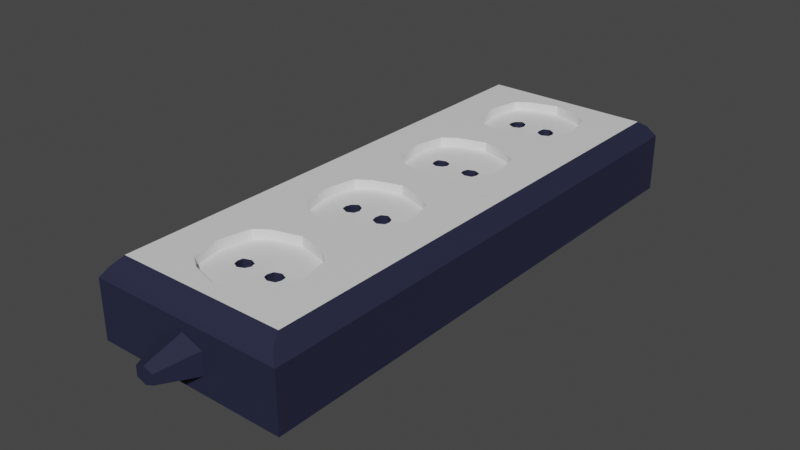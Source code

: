 # Source: extendetOutlets.blend  (saved by Blender 3.4.6; exported with 4.5.12 LTS)
import bpy
from mathutils import Matrix  # noqa: F401  (used for matrix-valued properties, if any)

bpy.ops.wm.read_factory_settings(use_empty=True)
scene = bpy.context.scene
scene.name = 'Scene'

# ---- collections
col_collection = bpy.data.collections.new('Collection'); scene.collection.children.link(col_collection)

# ---- materials (node trees are filled in below, after node groups)
mat_material = bpy.data.materials.new('Material')
mat_material.use_transparent_shadow = False
mat_material_001 = bpy.data.materials.new('Material.001')
mat_material_001.use_transparent_shadow = False

# ---- node groups
ng_auto_smooth = bpy.data.node_groups.new('Auto Smooth', 'GeometryNodeTree')
_s = ng_auto_smooth.interface.new_socket(name='Geometry', in_out='OUTPUT', socket_type='NodeSocketGeometry')
_s = ng_auto_smooth.interface.new_socket(name='Geometry', in_out='INPUT', socket_type='NodeSocketGeometry')
_s = ng_auto_smooth.interface.new_socket(name='Angle', in_out='INPUT', socket_type='NodeSocketFloat')
_s.subtype = 'ANGLE'
_s.min_value = 0.0
_s.max_value = 3.142
ng_auto_smooth.is_modifier = True
_N = ng_auto_smooth.nodes; _L = ng_auto_smooth.links
n0 = _N.new('NodeGroupOutput'); n0.name = 'Group Output'; n0.location = (480, -100)
n1 = _N.new('NodeGroupInput'); n1.name = 'Group Input'; n1.location = (-420, -300)
n2 = _N.new('NodeGroupInput'); n2.name = 'Group Input.001'; n2.location = (-60, -100)
n3 = _N.new('GeometryNodeSetShadeSmooth'); n3.name = 'Set Shade Smooth'; n3.location = (120, -100)
n3.domain = 'EDGE'
n4 = _N.new('GeometryNodeSetShadeSmooth'); n4.name = 'Set Shade Smooth.001'; n4.location = (300, -100)
n5 = _N.new('GeometryNodeInputMeshEdgeAngle'); n5.name = 'Edge Angle'; n5.location = (-420, -220)
n6 = _N.new('GeometryNodeInputEdgeSmooth'); n6.name = 'Is Edge Smooth'; n6.location = (-60, -160)
n7 = _N.new('GeometryNodeInputShadeSmooth'); n7.name = 'Is Face Smooth'; n7.location = (-240, -340)
n8 = _N.new('FunctionNodeBooleanMath'); n8.name = 'Boolean Math'; n8.location = (-60, -220)
n9 = _N.new('FunctionNodeCompare'); n9.name = 'Compare'; n9.location = (-240, -180)
n9.operation = 'LESS_EQUAL'
_L.new(n5.outputs[0], n9.inputs[0])
_L.new(n4.outputs[0], n0.inputs[0])
_L.new(n1.outputs[1], n9.inputs[1])
_L.new(n9.outputs[0], n8.inputs[0])
_L.new(n7.outputs[0], n8.inputs[1])
_L.new(n2.outputs[0], n3.inputs[0])
_L.new(n6.outputs[0], n3.inputs[1])
_L.new(n3.outputs[0], n4.inputs[0])
_L.new(n8.outputs[0], n3.inputs[2])
n0.is_active_output = True

# ---- material node trees
mat_material.use_nodes = True; mat_material.node_tree.nodes.clear()
_N = mat_material.node_tree.nodes; _L = mat_material.node_tree.links
n0 = _N.new('ShaderNodeBsdfPrincipled'); n0.name = 'Principled BSDF'; n0.location = (10, 300)
n0.distribution = 'GGX'
n0.subsurface_method = 'RANDOM_WALK_SKIN'
n0.inputs[3].default_value = 1.45
n0.inputs[27].default_value = (0.0, 0.0, 0.0, 1.0)
n0.inputs[28].default_value = 1.0
n1 = _N.new('ShaderNodeOutputMaterial'); n1.name = 'Material Output'; n1.location = (300, 300)
_L.new(n0.outputs[0], n1.inputs[0])
n1.is_active_output = True
mat_material_001.use_nodes = True; mat_material_001.node_tree.nodes.clear()
_N = mat_material_001.node_tree.nodes; _L = mat_material_001.node_tree.links
n0 = _N.new('ShaderNodeBsdfPrincipled'); n0.name = 'Principled BSDF'; n0.location = (10, 300)
n0.distribution = 'GGX'
n0.subsurface_method = 'RANDOM_WALK_SKIN'
n0.inputs[0].default_value = (0.01342, 0.01605, 0.04445, 1.0)
n0.inputs[2].default_value = 0.7126
n0.inputs[3].default_value = 1.45
n0.inputs[27].default_value = (0.0, 0.0, 0.0, 1.0)
n0.inputs[28].default_value = 1.0
n1 = _N.new('ShaderNodeOutputMaterial'); n1.name = 'Material Output'; n1.location = (300, 300)
_L.new(n0.outputs[0], n1.inputs[0])
n1.is_active_output = True

# ---- world
world_world = bpy.data.worlds.new('World'); scene.world = world_world
world_world.use_nodes = True; world_world.node_tree.nodes.clear()
_N = world_world.node_tree.nodes; _L = world_world.node_tree.links
n0 = _N.new('ShaderNodeOutputWorld'); n0.name = 'World Output'; n0.location = (300, 300)
n1 = _N.new('ShaderNodeBackground'); n1.name = 'Background'; n1.location = (10, 300)
n1.inputs[0].default_value = (0.05088, 0.05088, 0.05088, 1.0)
_L.new(n1.outputs[0], n0.inputs[0])
n0.is_active_output = True
world_world.color = (0.05088, 0.05088, 0.05088)
world_world.use_sun_shadow = False
world_world.sun_shadow_jitter_overblur = 0.0

# ---- meshes
me_plane_002 = bpy.data.meshes.new('Plane.002')
me_plane_002.from_pydata([(-0.02817, -0.03696, 0.04437), (-0.0575, -0.07394, 0.03418), (-0.04979, -0.07393, 0.04437), (-1.158e-11, -0.06514, 0.04437), (-0.01689, -0.06038, 0.04437), (-0.02415, -0.01904, 0.04437), (-0.01616, -0.01354, 0.04437), (-0.02415, -0.05489, 0.04437), (-0.009996, -0.04125, 0.03828), (-0.01459, -0.03646, 0.0384), (-0.0332, -0.07393, 0.04437), (-0.03834, -0.07394, 1.071e-08), (-0.01917, -0.07394, 1.071e-08), (-1.158e-11, -0.07394, 1.071e-08), (-0.01357, -0.03346, 0.03837), (-0.0141, -0.03943, 0.03842), (-0.005254, -0.03649, 0.0384), (-0.00621, -0.03963, 0.03837), (-0.009957, -0.0361, 0.02263), (-0.009804, -0.03135, 0.02278), (-0.0575, -0.002799, 1.071e-08), (-0.0575, -0.01703, 1.071e-08), (-0.0575, -0.03126, 1.071e-08), (-0.0575, -0.04548, 1.071e-08), (-0.0575, -0.05971, 1.071e-08), (-0.0575, -0.002799, 0.03418), (-0.0575, -0.01703, 0.03418), (-0.0575, -0.04548, 0.03418), (-0.0575, -0.05971, 0.03418), (-0.04979, -0.01232, 0.04437), (-0.04979, -0.02464, 0.04437), (-0.04979, -0.03696, 0.04437), (-0.04979, -0.04928, 0.04437), (-0.04979, -0.0616, 0.04437), (-0.0262, -0.04669, 0.04437), (-0.0262, -0.02724, 0.04437), (-1.158e-11, -0.00879, 0.04437), (-0.006199, -0.03937, 0.0227), (-0.01355, -0.0332, 0.02269), (-0.01409, -0.03917, 0.02275), (-0.01458, -0.0362, 0.02273), (-0.03834, -0.002799, 1.071e-08), (-0.03834, -0.01703, 1.071e-08), (-0.03834, -0.03126, 1.071e-08), (-0.03834, -0.04548, 1.071e-08), (-0.03834, -0.05971, 1.071e-08), (-0.01917, -0.002799, 1.071e-08), (-0.01917, -0.01703, 1.071e-08), (-0.01917, -0.03126, 1.071e-08), (-0.01917, -0.04548, 1.071e-08), (-0.01917, -0.05971, 1.071e-08), (-1.158e-11, -0.002799, 1.071e-08), (-1.158e-11, -0.01703, 1.071e-08), (-1.158e-11, -0.03126, 1.071e-08), (-1.158e-11, -0.04548, 1.071e-08), (-1.158e-11, -0.05971, 1.071e-08), (-0.005243, -0.03623, 0.02273), (-0.006278, -0.03303, 0.02275), (-0.00629, -0.0333, 0.03873), (-0.02415, -0.05489, 0.03878), (-0.02415, -0.01904, 0.03878), (-0.01048, -0.02464, 0.03878), (-1.158e-11, -0.00879, 0.03878), (-0.009816, -0.03161, 0.03876), (-0.009984, -0.04099, 0.0226), (-0.0262, -0.04669, 0.03878), (-0.02817, -0.03696, 0.03878), (-1.158e-11, -0.04928, 0.03878), (-1.158e-11, -0.03696, 0.03878), (-1.158e-11, -0.02464, 0.03878), (-0.01049, -0.04928, 0.03878), (-0.0262, -0.02724, 0.03899), (-0.01689, -0.06038, 0.03899), (-0.01616, -0.01354, 0.03899), (-1.158e-11, -0.06514, 0.03899), (-0.05289, -0.008491, 0.04027), (-0.05289, -0.02158, 0.04027), (-0.05289, -0.03467, 0.04027), (-0.05289, -0.04776, 0.04027), (-0.05289, -0.06084, 0.04027), (-0.05749, -0.03126, 0.03419), (0.02817, -0.03696, 0.04437), (0.0575, -0.07394, 1.071e-08), (0.0575, -0.07394, 0.03418), (0.01689, -0.06038, 0.04437), (0.02415, -0.01904, 0.04437), (0.01616, -0.01354, 0.04437), (0.02415, -0.05489, 0.04437), (0.009996, -0.04125, 0.03828), (0.01459, -0.03646, 0.0384), (0.0166, -0.07393, 0.04437), (0.0332, -0.07393, 0.04437), (0.03834, -0.07394, 1.071e-08), (0.01917, -0.07394, 1.071e-08), (0.01357, -0.03346, 0.03837), (0.0141, -0.03943, 0.03842), (0.005254, -0.03649, 0.0384), (0.00621, -0.03963, 0.03837), (0.009957, -0.0361, 0.02263), (0.009804, -0.03135, 0.02278), (0.0575, -0.002799, 1.071e-08), (0.0575, -0.01703, 1.071e-08), (0.0575, -0.03126, 1.071e-08), (0.0575, -0.04548, 1.071e-08), (0.0575, -0.05971, 1.071e-08), (0.0575, -0.002799, 0.03418), (0.0575, -0.01703, 0.03418), (0.0575, -0.04548, 0.03418), (0.0575, -0.05971, 0.03418), (0.04979, -0.01232, 0.04437), (0.04979, -0.02464, 0.04437), (0.04979, -0.03696, 0.04437), (0.04979, -0.04928, 0.04437), (0.04979, -0.0616, 0.04437), (0.0262, -0.04669, 0.04437), (0.0262, -0.02724, 0.04437), (0.006199, -0.03937, 0.0227), (0.01355, -0.0332, 0.02269), (0.01409, -0.03917, 0.02275), (0.01458, -0.0362, 0.02273), (0.03834, -0.002799, 1.071e-08), (0.03834, -0.01703, 1.071e-08), (0.03834, -0.03126, 1.071e-08), (0.03834, -0.04548, 1.071e-08), (0.03834, -0.05971, 1.071e-08), (0.01917, -0.002799, 1.071e-08), (0.01917, -0.01703, 1.071e-08), (0.01917, -0.03126, 1.071e-08), (0.01917, -0.04548, 1.071e-08), (0.01917, -0.05971, 1.071e-08), (0.005243, -0.03623, 0.02273), (0.006278, -0.03303, 0.02275), (0.00629, -0.0333, 0.03873), (0.02415, -0.05489, 0.03878), (0.02415, -0.01904, 0.03878), (0.01048, -0.02464, 0.03878), (0.009816, -0.03161, 0.03876), (0.009984, -0.04099, 0.0226), (0.0262, -0.04669, 0.03878), (0.02817, -0.03696, 0.03878), (0.01049, -0.04928, 0.03878), (0.0262, -0.02724, 0.03899), (0.01689, -0.06038, 0.03899), (0.01616, -0.01354, 0.03899), (0.05289, -0.07393, 0.04027), (0.05289, -0.008491, 0.04027), (0.05289, -0.02158, 0.04027), (0.05289, -0.03467, 0.04027), (0.05289, -0.04776, 0.04027), (0.05289, -0.06084, 0.04027), (0.05749, -0.03126, 0.03419), (-0.0575, -0.158, 1.071e-08), (-0.0575, -0.158, 0.03418), (-0.04979, -0.1477, 0.04437), (-0.02817, -0.1107, 0.04437), (-0.0575, -0.07372, 1.071e-08), (-1.158e-11, -0.08253, 0.04437), (-0.01689, -0.08728, 0.04437), (-0.02415, -0.1286, 0.04437), (-1.158e-11, -0.158, 1.071e-08), (-0.01917, -0.158, 1.071e-08), (-0.03834, -0.158, 1.071e-08), (-0.01616, -0.1341, 0.04437), (-0.02415, -0.09277, 0.04437), (-0.009996, -0.1064, 0.03828), (-1.158e-11, -0.1477, 0.04437), (-0.0166, -0.1477, 0.04437), (-0.0332, -0.1477, 0.04437), (-0.01459, -0.1112, 0.0384), (-1.158e-11, -0.07374, 0.04437), (-0.0166, -0.07374, 0.04437), (-0.01357, -0.1142, 0.03837), (-0.0141, -0.1082, 0.03842), (-0.005254, -0.1112, 0.0384), (-0.00621, -0.108, 0.03837), (-0.009957, -0.1116, 0.02263), (-0.009804, -0.1163, 0.02278), (-0.0575, -0.1449, 1.071e-08), (-0.0575, -0.1306, 1.071e-08), (-0.0575, -0.1164, 1.071e-08), (-0.0575, -0.1022, 1.071e-08), (-0.0575, -0.08795, 1.071e-08), (-0.0575, -0.1449, 0.03418), (-0.0575, -0.1306, 0.03418), (-0.0575, -0.1022, 0.03418), (-0.0575, -0.08795, 0.03418), (-0.04979, -0.1353, 0.04437), (-0.04979, -0.123, 0.04437), (-0.04979, -0.1107, 0.04437), (-0.04979, -0.09838, 0.04437), (-0.04979, -0.08606, 0.04437), (-0.0262, -0.101, 0.04437), (-0.0262, -0.1204, 0.04437), (-1.158e-11, -0.1389, 0.04437), (-0.006199, -0.1083, 0.0227), (-0.01355, -0.1145, 0.02269), (-0.01409, -0.1085, 0.02275), (-0.01458, -0.1115, 0.02273), (-0.03834, -0.1449, 1.071e-08), (-0.03834, -0.1306, 1.071e-08), (-0.03834, -0.1164, 1.071e-08), (-0.03834, -0.1022, 1.071e-08), (-0.03834, -0.08795, 1.071e-08), (-0.01917, -0.1449, 1.071e-08), (-0.01917, -0.1306, 1.071e-08), (-0.01917, -0.1164, 1.071e-08), (-0.01917, -0.1022, 1.071e-08), (-0.01917, -0.08795, 1.071e-08), (-1.158e-11, -0.1449, 1.071e-08), (-1.158e-11, -0.1306, 1.071e-08), (-1.158e-11, -0.1164, 1.071e-08), (-1.158e-11, -0.1022, 1.071e-08), (-1.158e-11, -0.08795, 1.071e-08), (-0.005243, -0.1114, 0.02273), (-0.006278, -0.1146, 0.02275), (-0.00629, -0.1144, 0.03873), (-0.02415, -0.09277, 0.03878), (-0.02415, -0.1286, 0.03878), (-0.01048, -0.123, 0.03878), (-1.158e-11, -0.1389, 0.03878), (-0.009816, -0.116, 0.03876), (-0.009984, -0.1067, 0.0226), (-0.0262, -0.101, 0.03878), (-0.02817, -0.1107, 0.03878), (-1.158e-11, -0.09838, 0.03878), (-1.158e-11, -0.1107, 0.03878), (-1.158e-11, -0.123, 0.03878), (-0.01049, -0.09838, 0.03878), (-0.0262, -0.1204, 0.03899), (-0.01689, -0.08728, 0.03899), (-0.01616, -0.1341, 0.03899), (-1.158e-11, -0.08253, 0.03899), (-0.05289, -0.1544, 0.04027), (-0.05289, -0.07373, 0.04027), (-0.05289, -0.1392, 0.04027), (-0.05289, -0.1261, 0.04027), (-0.05289, -0.113, 0.04027), (-0.05289, -0.09991, 0.04027), (-0.05289, -0.08682, 0.04027), (-0.05749, -0.1164, 0.03419), (0.0575, -0.158, 1.071e-08), (0.0575, -0.158, 0.03418), (0.04979, -0.1477, 0.04437), (0.02817, -0.1107, 0.04437), (0.03834, -0.158, 0.03418), (0.01917, -0.158, 0.03418), (0.04979, -0.07374, 0.04437), (0.01689, -0.08728, 0.04437), (0.02415, -0.1286, 0.04437), (0.01917, -0.158, 1.071e-08), (0.03834, -0.158, 1.071e-08), (0.01616, -0.1341, 0.04437), (0.02415, -0.09277, 0.04437), (0.009996, -0.1064, 0.03828), (0.0166, -0.1477, 0.04437), (0.0332, -0.1477, 0.04437), (0.01459, -0.1112, 0.0384), (-0.03834, -0.158, 0.03418), (-0.01917, -0.158, 0.03418), (-1.158e-11, -0.158, 0.03418), (0.01357, -0.1142, 0.03837), (0.0141, -0.1082, 0.03842), (0.005254, -0.1112, 0.0384), (0.00621, -0.108, 0.03837), (0.009957, -0.1116, 0.02263), (0.009804, -0.1163, 0.02278), (0.0575, -0.1449, 1.071e-08), (0.0575, -0.1306, 1.071e-08), (0.0575, -0.1164, 1.071e-08), (0.0575, -0.1022, 1.071e-08), (0.0575, -0.08795, 1.071e-08), (0.0575, -0.1449, 0.03418), (0.0575, -0.1306, 0.03418), (0.0575, -0.1022, 0.03418), (0.0575, -0.08795, 0.03418), (0.04979, -0.1353, 0.04437), (0.04979, -0.123, 0.04437), (0.04979, -0.1107, 0.04437), (0.04979, -0.09838, 0.04437), (0.04979, -0.08606, 0.04437), (0.0262, -0.101, 0.04437), (0.0262, -0.1204, 0.04437), (0.006199, -0.1083, 0.0227), (0.01355, -0.1145, 0.02269), (0.01409, -0.1085, 0.02275), (0.01458, -0.1115, 0.02273), (0.03834, -0.1449, 1.071e-08), (0.03834, -0.1306, 1.071e-08), (0.03834, -0.1164, 1.071e-08), (0.03834, -0.1022, 1.071e-08), (0.03834, -0.08795, 1.071e-08), (0.01917, -0.1449, 1.071e-08), (0.01917, -0.1306, 1.071e-08), (0.01917, -0.1164, 1.071e-08), (0.01917, -0.1022, 1.071e-08), (0.01917, -0.08795, 1.071e-08), (0.005243, -0.1114, 0.02273), (0.006278, -0.1146, 0.02275), (0.00629, -0.1144, 0.03873), (0.02415, -0.09277, 0.03878), (0.02415, -0.1286, 0.03878), (0.01048, -0.123, 0.03878), (0.009816, -0.116, 0.03876), (0.009984, -0.1067, 0.0226), (0.0262, -0.101, 0.03878), (0.02817, -0.1107, 0.03878), (0.01049, -0.09838, 0.03878), (0.0262, -0.1204, 0.03899), (0.01689, -0.08728, 0.03899), (0.01616, -0.1341, 0.03899), (0.05289, -0.1544, 0.04027), (0.05289, -0.1392, 0.04027), (0.05289, -0.1261, 0.04027), (0.05289, -0.113, 0.04027), (0.05289, -0.09991, 0.04027), (0.05289, -0.08682, 0.04027), (0.05749, -0.1164, 0.03419), (-0.03526, -0.1544, 0.04027), (-0.01763, -0.1544, 0.04027), (-1.325e-09, -0.1544, 0.04027), (0.01763, -0.1544, 0.04027), (0.03526, -0.1544, 0.04027), (1.065e-06, -0.158, 0.006007), (1.065e-06, -0.158, 0.02817), (-0.01224, -0.158, 0.02363), (-0.01228, -0.158, 0.01059), (0.01225, -0.158, 0.01056), (0.01227, -0.158, 0.0236), (9.748e-08, -0.1797, 0.01709), (9.761e-08, -0.1797, 0.02197), (0.005405, -0.1797, 0.01996), (0.005396, -0.1797, 0.01421), (9.761e-08, -0.1797, 0.01221), (-0.005394, -0.1797, 0.01997), (-0.005412, -0.1797, 0.01423), (-0.02817, 0.03696, 0.04437), (-0.0575, 0.07394, 0.03418), (-0.04979, 0.07393, 0.04437), (-1.158e-11, 0.06514, 0.04437), (-0.01689, 0.06038, 0.04437), (-0.02415, 0.01904, 0.04437), (-0.01616, 0.01354, 0.04437), (-0.02415, 0.05489, 0.04437), (-0.009996, 0.04125, 0.03828), (-0.01459, 0.03646, 0.0384), (-0.0332, 0.07393, 0.04437), (-0.03834, 0.07394, 1.071e-08), (-0.01917, 0.07394, 1.071e-08), (-1.158e-11, 0.07394, 1.071e-08), (-0.01357, 0.03346, 0.03837), (-0.0141, 0.03943, 0.03842), (-0.005254, 0.03649, 0.0384), (-0.00621, 0.03963, 0.03837), (-0.009957, 0.0361, 0.02263), (-0.009804, 0.03135, 0.02278), (-0.0575, 0.002799, 1.071e-08), (-0.0575, 0.01703, 1.071e-08), (-0.0575, 0.03126, 1.071e-08), (-0.0575, 0.04548, 1.071e-08), (-0.0575, 0.05971, 1.071e-08), (-0.0575, 0.002799, 0.03418), (-0.0575, 0.01703, 0.03418), (-0.0575, 0.04548, 0.03418), (-0.0575, 0.05971, 0.03418), (-0.04979, 0.01232, 0.04437), (-0.04979, 0.02464, 0.04437), (-0.04979, 0.03696, 0.04437), (-0.04979, 0.04928, 0.04437), (-0.04979, 0.0616, 0.04437), (-0.0262, 0.04669, 0.04437), (-0.0262, 0.02724, 0.04437), (-1.158e-11, 0.00879, 0.04437), (-0.006199, 0.03937, 0.0227), (-0.01355, 0.0332, 0.02269), (-0.01409, 0.03917, 0.02275), (-0.01458, 0.0362, 0.02273), (-0.03834, 0.002799, 1.071e-08), (-0.03834, 0.01703, 1.071e-08), (-0.03834, 0.03126, 1.071e-08), (-0.03834, 0.04548, 1.071e-08), (-0.03834, 0.05971, 1.071e-08), (-0.01917, 0.002799, 1.071e-08), (-0.01917, 0.01703, 1.071e-08), (-0.01917, 0.03126, 1.071e-08), (-0.01917, 0.04548, 1.071e-08), (-0.01917, 0.05971, 1.071e-08), (-1.158e-11, 0.002799, 1.071e-08), (-1.158e-11, 0.01703, 1.071e-08), (-1.158e-11, 0.03126, 1.071e-08), (-1.158e-11, 0.04548, 1.071e-08), (-1.158e-11, 0.05971, 1.071e-08), (-0.005243, 0.03623, 0.02273), (-0.006278, 0.03303, 0.02275), (-0.00629, 0.0333, 0.03873), (-0.02415, 0.05489, 0.03878), (-0.02415, 0.01904, 0.03878), (-0.01048, 0.02464, 0.03878), (-1.158e-11, 0.00879, 0.03878), (-0.009816, 0.03161, 0.03876), (-0.009984, 0.04099, 0.0226), (-0.0262, 0.04669, 0.03878), (-0.02817, 0.03696, 0.03878), (-1.158e-11, 0.04928, 0.03878), (-1.158e-11, 0.03696, 0.03878), (-1.158e-11, 0.02464, 0.03878), (-0.01049, 0.04928, 0.03878), (-0.0262, 0.02724, 0.03899), (-0.01689, 0.06038, 0.03899), (-0.01616, 0.01354, 0.03899), (-1.158e-11, 0.06514, 0.03899), (-0.05289, 0.008491, 0.04027), (-0.05289, 0.02158, 0.04027), (-0.05289, 0.03467, 0.04027), (-0.05289, 0.04776, 0.04027), (-0.05289, 0.06084, 0.04027), (-0.05749, 0.03126, 0.03419), (0.02817, 0.03696, 0.04437), (0.0575, 0.07394, 1.071e-08), (0.0575, 0.07394, 0.03418), (0.01689, 0.06038, 0.04437), (0.02415, 0.01904, 0.04437), (0.01616, 0.01354, 0.04437), (0.02415, 0.05489, 0.04437), (0.009996, 0.04125, 0.03828), (0.01459, 0.03646, 0.0384), (0.0166, 0.07393, 0.04437), (0.0332, 0.07393, 0.04437), (0.03834, 0.07394, 1.071e-08), (0.01917, 0.07394, 1.071e-08), (0.01357, 0.03346, 0.03837), (0.0141, 0.03943, 0.03842), (0.005254, 0.03649, 0.0384), (0.00621, 0.03963, 0.03837), (0.009957, 0.0361, 0.02263), (0.009804, 0.03135, 0.02278), (0.0575, 0.002799, 1.071e-08), (0.0575, 0.01703, 1.071e-08), (0.0575, 0.03126, 1.071e-08), (0.0575, 0.04548, 1.071e-08), (0.0575, 0.05971, 1.071e-08), (0.0575, 0.002799, 0.03418), (0.0575, 0.01703, 0.03418), (0.0575, 0.04548, 0.03418), (0.0575, 0.05971, 0.03418), (0.04979, 0.01232, 0.04437), (0.04979, 0.02464, 0.04437), (0.04979, 0.03696, 0.04437), (0.04979, 0.04928, 0.04437), (0.04979, 0.0616, 0.04437), (0.0262, 0.04669, 0.04437), (0.0262, 0.02724, 0.04437), (0.006199, 0.03937, 0.0227), (0.01355, 0.0332, 0.02269), (0.01409, 0.03917, 0.02275), (0.01458, 0.0362, 0.02273), (0.03834, 0.002799, 1.071e-08), (0.03834, 0.01703, 1.071e-08), (0.03834, 0.03126, 1.071e-08), (0.03834, 0.04548, 1.071e-08), (0.03834, 0.05971, 1.071e-08), (0.01917, 0.002799, 1.071e-08), (0.01917, 0.01703, 1.071e-08), (0.01917, 0.03126, 1.071e-08), (0.01917, 0.04548, 1.071e-08), (0.01917, 0.05971, 1.071e-08), (0.005243, 0.03623, 0.02273), (0.006278, 0.03303, 0.02275), (0.00629, 0.0333, 0.03873), (0.02415, 0.05489, 0.03878), (0.02415, 0.01904, 0.03878), (0.01048, 0.02464, 0.03878), (0.009816, 0.03161, 0.03876), (0.009984, 0.04099, 0.0226), (0.0262, 0.04669, 0.03878), (0.02817, 0.03696, 0.03878), (0.01049, 0.04928, 0.03878), (0.0262, 0.02724, 0.03899), (0.01689, 0.06038, 0.03899), (0.01616, 0.01354, 0.03899), (0.05289, 0.07393, 0.04027), (0.05289, 0.008491, 0.04027), (0.05289, 0.02158, 0.04027), (0.05289, 0.03467, 0.04027), (0.05289, 0.04776, 0.04027), (0.05289, 0.06084, 0.04027), (0.05749, 0.03126, 0.03419), (-0.0575, 0.158, 1.071e-08), (-0.0575, 0.158, 0.03418), (-0.04979, 0.1477, 0.04437), (-0.02817, 0.1107, 0.04437), (-0.0575, 0.07372, 1.071e-08), (-1.158e-11, 0.08253, 0.04437), (-0.01689, 0.08728, 0.04437), (-0.02415, 0.1286, 0.04437), (-1.158e-11, 0.158, 1.071e-08), (-0.01917, 0.158, 1.071e-08), (-0.03834, 0.158, 1.071e-08), (-0.01616, 0.1341, 0.04437), (-0.02415, 0.09277, 0.04437), (-0.009996, 0.1064, 0.03828), (-1.158e-11, 0.1477, 0.04437), (-0.0166, 0.1477, 0.04437), (-0.0332, 0.1477, 0.04437), (-0.01459, 0.1112, 0.0384), (-1.158e-11, 0.07374, 0.04437), (-0.0166, 0.07374, 0.04437), (-0.01357, 0.1142, 0.03837), (-0.0141, 0.1082, 0.03842), (-0.005254, 0.1112, 0.0384), (-0.00621, 0.108, 0.03837), (-0.009957, 0.1116, 0.02263), (-0.009804, 0.1163, 0.02278), (-0.0575, 0.1449, 1.071e-08), (-0.0575, 0.1306, 1.071e-08), (-0.0575, 0.1164, 1.071e-08), (-0.0575, 0.1022, 1.071e-08), (-0.0575, 0.08795, 1.071e-08), (-0.0575, 0.1449, 0.03418), (-0.0575, 0.1306, 0.03418), (-0.0575, 0.1022, 0.03418), (-0.0575, 0.08795, 0.03418), (-0.04979, 0.1353, 0.04437), (-0.04979, 0.123, 0.04437), (-0.04979, 0.1107, 0.04437), (-0.04979, 0.09838, 0.04437), (-0.04979, 0.08606, 0.04437), (-0.0262, 0.101, 0.04437), (-0.0262, 0.1204, 0.04437), (-1.158e-11, 0.1389, 0.04437), (-0.006199, 0.1083, 0.0227), (-0.01355, 0.1145, 0.02269), (-0.01409, 0.1085, 0.02275), (-0.01458, 0.1115, 0.02273), (-0.03834, 0.1449, 1.071e-08), (-0.03834, 0.1306, 1.071e-08), (-0.03834, 0.1164, 1.071e-08), (-0.03834, 0.1022, 1.071e-08), (-0.03834, 0.08795, 1.071e-08), (-0.01917, 0.1449, 1.071e-08), (-0.01917, 0.1306, 1.071e-08), (-0.01917, 0.1164, 1.071e-08), (-0.01917, 0.1022, 1.071e-08), (-0.01917, 0.08795, 1.071e-08), (-1.158e-11, 0.1449, 1.071e-08), (-1.158e-11, 0.1306, 1.071e-08), (-1.158e-11, 0.1164, 1.071e-08), (-1.158e-11, 0.1022, 1.071e-08), (-1.158e-11, 0.08795, 1.071e-08), (-0.005243, 0.1114, 0.02273), (-0.006278, 0.1146, 0.02275), (-0.00629, 0.1144, 0.03873), (-0.02415, 0.09277, 0.03878), (-0.02415, 0.1286, 0.03878), (-0.01048, 0.123, 0.03878), (-1.158e-11, 0.1389, 0.03878), (-0.009816, 0.116, 0.03876), (-0.009984, 0.1067, 0.0226), (-0.0262, 0.101, 0.03878), (-0.02817, 0.1107, 0.03878), (-1.158e-11, 0.09838, 0.03878), (-1.158e-11, 0.1107, 0.03878), (-1.158e-11, 0.123, 0.03878), (-0.01049, 0.09838, 0.03878), (-0.0262, 0.1204, 0.03899), (-0.01689, 0.08728, 0.03899), (-0.01616, 0.1341, 0.03899), (-1.158e-11, 0.08253, 0.03899), (-0.05289, 0.1544, 0.04027), (-0.05289, 0.07373, 0.04027), (-0.05289, 0.1392, 0.04027), (-0.05289, 0.1261, 0.04027), (-0.05289, 0.113, 0.04027), (-0.05289, 0.09991, 0.04027), (-0.05289, 0.08682, 0.04027), (-0.05749, 0.1164, 0.03419), (0.0575, 0.158, 1.071e-08), (0.0575, 0.158, 0.03418), (0.04979, 0.1477, 0.04437), (0.02817, 0.1107, 0.04437), (0.03834, 0.158, 0.03418), (0.01917, 0.158, 0.03418), (0.04979, 0.07374, 0.04437), (0.01689, 0.08728, 0.04437), (0.02415, 0.1286, 0.04437), (0.01917, 0.158, 1.071e-08), (0.03834, 0.158, 1.071e-08), (0.01616, 0.1341, 0.04437), (0.02415, 0.09277, 0.04437), (0.009996, 0.1064, 0.03828), (0.0166, 0.1477, 0.04437), (0.0332, 0.1477, 0.04437), (0.01459, 0.1112, 0.0384), (-0.03834, 0.158, 0.03418), (-0.01917, 0.158, 0.03418), (-1.158e-11, 0.158, 0.03418), (0.01357, 0.1142, 0.03837), (0.0141, 0.1082, 0.03842), (0.005254, 0.1112, 0.0384), (0.00621, 0.108, 0.03837), (0.009957, 0.1116, 0.02263), (0.009804, 0.1163, 0.02278), (0.0575, 0.1449, 1.071e-08), (0.0575, 0.1306, 1.071e-08), (0.0575, 0.1164, 1.071e-08), (0.0575, 0.1022, 1.071e-08), (0.0575, 0.08795, 1.071e-08), (0.0575, 0.1449, 0.03418), (0.0575, 0.1306, 0.03418), (0.0575, 0.1022, 0.03418), (0.0575, 0.08795, 0.03418), (0.04979, 0.1353, 0.04437), (0.04979, 0.123, 0.04437), (0.04979, 0.1107, 0.04437), (0.04979, 0.09838, 0.04437), (0.04979, 0.08606, 0.04437), (0.0262, 0.101, 0.04437), (0.0262, 0.1204, 0.04437), (0.006199, 0.1083, 0.0227), (0.01355, 0.1145, 0.02269), (0.01409, 0.1085, 0.02275), (0.01458, 0.1115, 0.02273), (0.03834, 0.1449, 1.071e-08), (0.03834, 0.1306, 1.071e-08), (0.03834, 0.1164, 1.071e-08), (0.03834, 0.1022, 1.071e-08), (0.03834, 0.08795, 1.071e-08), (0.01917, 0.1449, 1.071e-08), (0.01917, 0.1306, 1.071e-08), (0.01917, 0.1164, 1.071e-08), (0.01917, 0.1022, 1.071e-08), (0.01917, 0.08795, 1.071e-08), (0.005243, 0.1114, 0.02273), (0.006278, 0.1146, 0.02275), (0.00629, 0.1144, 0.03873), (0.02415, 0.09277, 0.03878), (0.02415, 0.1286, 0.03878), (0.01048, 0.123, 0.03878), (0.009816, 0.116, 0.03876), (0.009984, 0.1067, 0.0226), (0.0262, 0.101, 0.03878), (0.02817, 0.1107, 0.03878), (0.01049, 0.09838, 0.03878), (0.0262, 0.1204, 0.03899), (0.01689, 0.08728, 0.03899), (0.01616, 0.1341, 0.03899), (0.05289, 0.1544, 0.04027), (0.05289, 0.1392, 0.04027), (0.05289, 0.1261, 0.04027), (0.05289, 0.113, 0.04027), (0.05289, 0.09991, 0.04027), (0.05289, 0.08682, 0.04027), (0.05749, 0.1164, 0.03419), (-0.03526, 0.1544, 0.04027), (-0.01763, 0.1544, 0.04027), (-1.325e-09, 0.1544, 0.04027), (0.01763, 0.1544, 0.04027), (0.03526, 0.1544, 0.04027)], [], [(79, 233, 2, 33), (29, 364, 410, 75), (360, 355, 20, 25), (340, 5, 6, 341), (364, 29, 5, 340), (341, 6, 36, 371), (376, 381, 46, 41), (12, 50, 55, 13), (50, 49, 54, 55), (49, 48, 53, 54), (48, 47, 52, 53), (47, 46, 51, 52), (11, 45, 50, 12), (45, 44, 49, 50), (44, 43, 48, 49), (43, 42, 47, 48), (42, 41, 46, 47), (155, 24, 45, 11), (24, 23, 44, 45), (23, 22, 43, 44), (22, 21, 42, 43), (21, 20, 41, 42), (9, 40, 38, 14), (170, 169, 3, 4), (57, 56, 16, 58), (10, 170, 4, 7), (19, 57, 58, 63), (8, 64, 39, 15), (2, 10, 7, 33), (33, 7, 34, 32), (32, 34, 0, 31), (31, 0, 35, 30), (30, 35, 5, 29), (381, 386, 51, 46), (75, 76, 30, 29), (76, 77, 31, 30), (77, 78, 32, 31), (78, 79, 33, 32), (64, 37, 56, 18), (18, 56, 57, 19), (39, 64, 18, 40), (40, 18, 19, 38), (15, 39, 40, 9), (16, 56, 37, 17), (17, 37, 64, 8), (72, 74, 67, 70), (61, 69, 62, 73), (59, 72, 70, 65), (71, 61, 73, 60), (15, 9, 66, 65), (9, 14, 71, 66), (16, 17, 67, 68), (58, 16, 68, 69), (17, 8, 70, 67), (63, 58, 69, 61), (8, 15, 65, 70), (14, 63, 61, 71), (0, 34, 65, 66), (35, 0, 66, 71), (4, 3, 74, 72), (5, 35, 71, 60), (6, 5, 60, 73), (36, 6, 73, 62), (34, 7, 59, 65), (7, 4, 72, 59), (27, 28, 79, 78), (80, 27, 78, 77), (26, 80, 77, 76), (25, 26, 76, 75), (435, 100, 120, 455), (28, 1, 233, 79), (14, 38, 19, 63), (149, 113, 246, 144), (145, 480, 444, 109), (435, 440, 105, 100), (420, 421, 86, 85), (444, 420, 85, 109), (421, 371, 36, 86), (455, 120, 125, 460), (93, 13, 55, 129), (129, 55, 54, 128), (128, 54, 53, 127), (127, 53, 52, 126), (126, 52, 51, 125), (92, 93, 129, 124), (124, 129, 128, 123), (123, 128, 127, 122), (122, 127, 126, 121), (121, 126, 125, 120), (82, 92, 124, 104), (104, 124, 123, 103), (103, 123, 122, 102), (102, 122, 121, 101), (101, 121, 120, 100), (89, 94, 117, 119), (90, 84, 3, 169), (131, 132, 96, 130), (91, 87, 84, 90), (99, 136, 132, 131), (88, 95, 118, 137), (246, 113, 87, 91), (113, 112, 114, 87), (112, 111, 81, 114), (111, 110, 115, 81), (110, 109, 85, 115), (460, 125, 51, 386), (145, 109, 110, 146), (146, 110, 111, 147), (147, 111, 112, 148), (148, 112, 113, 149), (137, 98, 130, 116), (98, 99, 131, 130), (118, 119, 98, 137), (119, 117, 99, 98), (95, 89, 119, 118), (96, 97, 116, 130), (97, 88, 137, 116), (142, 140, 67, 74), (135, 143, 62, 69), (133, 138, 140, 142), (141, 134, 143, 135), (95, 138, 139, 89), (89, 139, 141, 94), (96, 68, 67, 97), (132, 69, 68, 96), (97, 67, 140, 88), (136, 135, 69, 132), (88, 140, 138, 95), (94, 141, 135, 136), (81, 139, 138, 114), (115, 141, 139, 81), (84, 142, 74, 3), (85, 134, 141, 115), (86, 143, 134, 85), (36, 62, 143, 86), (114, 138, 133, 87), (87, 133, 142, 84), (107, 148, 149, 108), (150, 147, 148, 107), (106, 146, 147, 150), (105, 145, 146, 106), (108, 149, 144, 83), (94, 136, 99, 117), (238, 190, 2, 233), (186, 153, 167, 158), (158, 167, 166, 162), (162, 166, 165, 193), (177, 198, 161, 151), (198, 203, 160, 161), (203, 208, 159, 160), (12, 13, 212, 207), (207, 212, 211, 206), (206, 211, 210, 205), (205, 210, 209, 204), (204, 209, 208, 203), (11, 12, 207, 202), (202, 207, 206, 201), (201, 206, 205, 200), (200, 205, 204, 199), (199, 204, 203, 198), (155, 11, 202, 181), (181, 202, 201, 180), (180, 201, 200, 179), (179, 200, 199, 178), (178, 199, 198, 177), (168, 171, 195, 197), (170, 157, 156, 169), (214, 215, 173, 213), (10, 163, 157, 170), (176, 220, 215, 214), (164, 172, 196, 221), (2, 190, 163, 10), (190, 189, 191, 163), (189, 188, 154, 191), (188, 187, 192, 154), (187, 186, 158, 192), (232, 153, 186, 234), (234, 186, 187, 235), (235, 187, 188, 236), (236, 188, 189, 237), (237, 189, 190, 238), (221, 175, 213, 194), (175, 176, 214, 213), (196, 197, 175, 221), (197, 195, 176, 175), (172, 168, 197, 196), (173, 174, 194, 213), (174, 164, 221, 194), (229, 227, 224, 231), (218, 230, 219, 226), (216, 222, 227, 229), (228, 217, 230, 218), (172, 222, 223, 168), (168, 223, 228, 171), (173, 225, 224, 174), (215, 226, 225, 173), (174, 224, 227, 164), (220, 218, 226, 215), (164, 227, 222, 172), (171, 228, 218, 220), (154, 223, 222, 191), (192, 228, 223, 154), (157, 229, 231, 156), (158, 217, 228, 192), (162, 230, 217, 158), (193, 219, 230, 162), (191, 222, 216, 163), (163, 216, 229, 157), (184, 237, 238, 185), (239, 236, 237, 184), (183, 235, 236, 239), (182, 234, 235, 183), (152, 232, 234, 182), (185, 238, 233, 1), (171, 220, 176, 195), (315, 144, 246, 279), (275, 248, 255, 242), (248, 251, 254, 255), (251, 193, 165, 254), (266, 240, 250, 286), (286, 250, 249, 291), (291, 249, 159, 208), (93, 295, 212, 13), (295, 294, 211, 212), (294, 293, 210, 211), (293, 292, 209, 210), (292, 291, 208, 209), (92, 290, 295, 93), (290, 289, 294, 295), (289, 288, 293, 294), (288, 287, 292, 293), (287, 286, 291, 292), (82, 270, 290, 92), (270, 269, 289, 290), (269, 268, 288, 289), (268, 267, 287, 288), (267, 266, 286, 287), (256, 285, 283, 260), (90, 169, 156, 247), (297, 296, 262, 298), (91, 90, 247, 252), (265, 297, 298, 302), (253, 303, 284, 261), (246, 91, 252, 279), (279, 252, 280, 278), (278, 280, 243, 277), (277, 243, 281, 276), (276, 281, 248, 275), (310, 311, 275, 242), (311, 312, 276, 275), (312, 313, 277, 276), (313, 314, 278, 277), (314, 315, 279, 278), (303, 282, 296, 264), (264, 296, 297, 265), (284, 303, 264, 285), (285, 264, 265, 283), (261, 284, 285, 256), (262, 296, 282, 263), (263, 282, 303, 253), (308, 231, 224, 306), (301, 226, 219, 309), (299, 308, 306, 304), (307, 301, 309, 300), (261, 256, 305, 304), (256, 260, 307, 305), (262, 263, 224, 225), (298, 262, 225, 226), (263, 253, 306, 224), (302, 298, 226, 301), (253, 261, 304, 306), (260, 302, 301, 307), (243, 280, 304, 305), (281, 243, 305, 307), (247, 156, 231, 308), (248, 281, 307, 300), (251, 248, 300, 309), (193, 251, 309, 219), (280, 252, 299, 304), (252, 247, 308, 299), (273, 274, 315, 314), (316, 273, 314, 313), (272, 316, 313, 312), (271, 272, 312, 311), (241, 271, 311, 310), (274, 83, 144, 315), (260, 283, 265, 302), (232, 152, 257, 317), (258, 318, 317, 257), (259, 319, 318, 258), (245, 320, 319, 259), (244, 321, 320, 245), (241, 310, 321, 244), (242, 255, 321, 310), (255, 254, 320, 321), (167, 153, 232, 317), (166, 167, 317, 318), (165, 166, 318, 319), (254, 165, 319, 320), (250, 244, 245, 249), (240, 241, 244, 250), (160, 258, 257, 161), (161, 257, 152, 151), (327, 326, 322, 159, 249, 245, 259, 323), (325, 324, 323, 259, 258, 160, 159, 322), (270, 274, 273, 269), (269, 273, 316, 268), (268, 316, 272, 267), (267, 272, 271, 266), (266, 271, 241, 240), (82, 83, 274, 270), (180, 184, 185, 181), (179, 239, 184, 180), (178, 183, 239, 179), (177, 182, 183, 178), (151, 152, 182, 177), (181, 185, 1, 155), (103, 107, 108, 104), (102, 150, 107, 103), (101, 106, 150, 102), (100, 105, 106, 101), (105, 440, 480, 145), (104, 108, 83, 82), (24, 28, 27, 23), (23, 27, 80, 22), (22, 80, 26, 21), (21, 26, 25, 20), (75, 410, 360, 25), (155, 1, 28, 24), (322, 326, 331, 332), (326, 327, 330, 331), (333, 334, 328), (325, 322, 332, 334), (327, 323, 329, 330), (323, 324, 333, 329), (324, 325, 334, 333), (332, 331, 328), (328, 329, 333), (328, 331, 330), (328, 334, 332), (330, 329, 328), (414, 368, 337, 568), (347, 348, 390, 385), (385, 390, 389, 384), (384, 389, 388, 383), (383, 388, 387, 382), (382, 387, 386, 381), (346, 347, 385, 380), (380, 385, 384, 379), (379, 384, 383, 378), (378, 383, 382, 377), (377, 382, 381, 376), (490, 346, 380, 359), (359, 380, 379, 358), (358, 379, 378, 357), (357, 378, 377, 356), (356, 377, 376, 355), (344, 349, 373, 375), (505, 339, 338, 504), (392, 393, 351, 391), (345, 342, 339, 505), (354, 398, 393, 392), (343, 350, 374, 399), (337, 368, 342, 345), (368, 367, 369, 342), (367, 366, 335, 369), (366, 365, 370, 335), (365, 364, 340, 370), (410, 364, 365, 411), (411, 365, 366, 412), (412, 366, 367, 413), (413, 367, 368, 414), (399, 353, 391, 372), (353, 354, 392, 391), (374, 375, 353, 399), (375, 373, 354, 353), (350, 344, 375, 374), (351, 352, 372, 391), (352, 343, 399, 372), (407, 405, 402, 409), (396, 408, 397, 404), (394, 400, 405, 407), (406, 395, 408, 396), (350, 400, 401, 344), (344, 401, 406, 349), (351, 403, 402, 352), (393, 404, 403, 351), (352, 402, 405, 343), (398, 396, 404, 393), (343, 405, 400, 350), (349, 406, 396, 398), (335, 401, 400, 369), (370, 406, 401, 335), (339, 407, 409, 338), (340, 395, 406, 370), (341, 408, 395, 340), (371, 397, 408, 341), (369, 400, 394, 342), (342, 394, 407, 339), (362, 413, 414, 363), (415, 412, 413, 362), (361, 411, 412, 415), (360, 410, 411, 361), (363, 414, 568, 336), (349, 398, 354, 373), (484, 479, 581, 448), (428, 464, 390, 348), (464, 463, 389, 390), (463, 462, 388, 389), (462, 461, 387, 388), (461, 460, 386, 387), (427, 459, 464, 428), (459, 458, 463, 464), (458, 457, 462, 463), (457, 456, 461, 462), (456, 455, 460, 461), (417, 439, 459, 427), (439, 438, 458, 459), (438, 437, 457, 458), (437, 436, 456, 457), (436, 435, 455, 456), (424, 454, 452, 429), (425, 504, 338, 419), (466, 465, 431, 467), (426, 425, 419, 422), (434, 466, 467, 471), (423, 472, 453, 430), (581, 426, 422, 448), (448, 422, 449, 447), (447, 449, 416, 446), (446, 416, 450, 445), (445, 450, 420, 444), (480, 481, 445, 444), (481, 482, 446, 445), (482, 483, 447, 446), (483, 484, 448, 447), (472, 451, 465, 433), (433, 465, 466, 434), (453, 472, 433, 454), (454, 433, 434, 452), (430, 453, 454, 424), (431, 465, 451, 432), (432, 451, 472, 423), (477, 409, 402, 475), (470, 404, 397, 478), (468, 477, 475, 473), (476, 470, 478, 469), (430, 424, 474, 473), (424, 429, 476, 474), (431, 432, 402, 403), (467, 431, 403, 404), (432, 423, 475, 402), (471, 467, 404, 470), (423, 430, 473, 475), (429, 471, 470, 476), (416, 449, 473, 474), (450, 416, 474, 476), (419, 338, 409, 477), (420, 450, 476, 469), (421, 420, 469, 478), (371, 421, 478, 397), (449, 422, 468, 473), (422, 419, 477, 468), (442, 443, 484, 483), (485, 442, 483, 482), (441, 485, 482, 481), (440, 441, 481, 480), (443, 418, 479, 484), (429, 452, 434, 471), (573, 568, 337, 525), (521, 493, 502, 488), (493, 497, 501, 502), (497, 528, 500, 501), (512, 486, 496, 533), (533, 496, 495, 538), (538, 495, 494, 543), (347, 542, 547, 348), (542, 541, 546, 547), (541, 540, 545, 546), (540, 539, 544, 545), (539, 538, 543, 544), (346, 537, 542, 347), (537, 536, 541, 542), (536, 535, 540, 541), (535, 534, 539, 540), (534, 533, 538, 539), (490, 516, 537, 346), (516, 515, 536, 537), (515, 514, 535, 536), (514, 513, 534, 535), (513, 512, 533, 534), (503, 532, 530, 506), (505, 504, 491, 492), (549, 548, 508, 550), (345, 505, 492, 498), (511, 549, 550, 555), (499, 556, 531, 507), (337, 345, 498, 525), (525, 498, 526, 524), (524, 526, 489, 523), (523, 489, 527, 522), (522, 527, 493, 521), (567, 569, 521, 488), (569, 570, 522, 521), (570, 571, 523, 522), (571, 572, 524, 523), (572, 573, 525, 524), (556, 529, 548, 510), (510, 548, 549, 511), (531, 556, 510, 532), (532, 510, 511, 530), (507, 531, 532, 503), (508, 548, 529, 509), (509, 529, 556, 499), (564, 566, 559, 562), (553, 561, 554, 565), (551, 564, 562, 557), (563, 553, 565, 552), (507, 503, 558, 557), (503, 506, 563, 558), (508, 509, 559, 560), (550, 508, 560, 561), (509, 499, 562, 559), (555, 550, 561, 553), (499, 507, 557, 562), (506, 555, 553, 563), (489, 526, 557, 558), (527, 489, 558, 563), (492, 491, 566, 564), (493, 527, 563, 552), (497, 493, 552, 565), (528, 497, 565, 554), (526, 498, 551, 557), (498, 492, 564, 551), (519, 520, 573, 572), (574, 519, 572, 571), (518, 574, 571, 570), (517, 518, 570, 569), (487, 517, 569, 567), (520, 336, 568, 573), (506, 530, 511, 555), (650, 614, 581, 479), (610, 577, 590, 583), (583, 590, 589, 586), (586, 589, 500, 528), (601, 621, 585, 575), (621, 626, 584, 585), (626, 543, 494, 584), (428, 348, 547, 630), (630, 547, 546, 629), (629, 546, 545, 628), (628, 545, 544, 627), (627, 544, 543, 626), (427, 428, 630, 625), (625, 630, 629, 624), (624, 629, 628, 623), (623, 628, 627, 622), (622, 627, 626, 621), (417, 427, 625, 605), (605, 625, 624, 604), (604, 624, 623, 603), (603, 623, 622, 602), (602, 622, 621, 601), (591, 595, 618, 620), (425, 582, 491, 504), (632, 633, 597, 631), (426, 587, 582, 425), (600, 637, 633, 632), (588, 596, 619, 638), (581, 614, 587, 426), (614, 613, 615, 587), (613, 612, 578, 615), (612, 611, 616, 578), (611, 610, 583, 616), (645, 577, 610, 646), (646, 610, 611, 647), (647, 611, 612, 648), (648, 612, 613, 649), (649, 613, 614, 650), (638, 599, 631, 617), (599, 600, 632, 631), (619, 620, 599, 638), (620, 618, 600, 599), (596, 591, 620, 619), (597, 598, 617, 631), (598, 588, 638, 617), (643, 641, 559, 566), (636, 644, 554, 561), (634, 639, 641, 643), (642, 635, 644, 636), (596, 639, 640, 591), (591, 640, 642, 595), (597, 560, 559, 598), (633, 561, 560, 597), (598, 559, 641, 588), (637, 636, 561, 633), (588, 641, 639, 596), (595, 642, 636, 637), (578, 640, 639, 615), (616, 642, 640, 578), (582, 643, 566, 491), (583, 635, 642, 616), (586, 644, 635, 583), (528, 554, 644, 586), (615, 639, 634, 587), (587, 634, 643, 582), (608, 649, 650, 609), (651, 648, 649, 608), (607, 647, 648, 651), (606, 646, 647, 607), (576, 645, 646, 606), (609, 650, 479, 418), (595, 637, 600, 618), (594, 494, 495, 593), (567, 652, 592, 487), (593, 592, 652, 653), (594, 593, 653, 654), (580, 594, 654, 655), (579, 580, 655, 656), (576, 579, 656, 645), (577, 645, 656, 590), (590, 656, 655, 589), (502, 652, 567, 488), (501, 653, 652, 502), (500, 654, 653, 501), (589, 655, 654, 500), (584, 580, 579, 585), (585, 579, 576, 575), (496, 592, 593, 495), (486, 487, 592, 496), (580, 584, 494, 594), (604, 608, 609, 605), (603, 651, 608, 604), (602, 607, 651, 603), (601, 606, 607, 602), (575, 576, 606, 601), (605, 609, 418, 417), (516, 520, 519, 515), (515, 519, 574, 514), (514, 574, 518, 513), (513, 518, 517, 512), (512, 517, 487, 486), (490, 336, 520, 516), (439, 443, 442, 438), (438, 442, 485, 437), (437, 485, 441, 436), (436, 441, 440, 435), (417, 418, 443, 439), (358, 362, 363, 359), (357, 415, 362, 358), (356, 361, 415, 357), (355, 360, 361, 356), (359, 363, 336, 490), (355, 376, 41, 20)])
me_plane_002.polygons.foreach_set('use_smooth', [True] * 654)
me_plane_002.polygons.foreach_set('material_index', [1, 1, 1, 0, 0, 0, 1, 1, 1, 1, 1, 1, 1, 1, 1, 1, 1, 1, 1, 1, 1, 1, 1, 0, 1, 0, 1, 1, 0, 0, 0, 0, 0, 1, 1, 1, 1, 1, 1, 1, 1, 1, 1, 1, 1, 0, 0, 0, 0, 0, 0, 0, 0, 0, 0, 0, 0, 0, 0, 0, 0, 0, 0, 0, 0, 1, 1, 1, 1, 1, 1, 1, 1, 1, 1, 0, 0, 0, 1, 1, 1, 1, 1, 1, 1, 1, 1, 1, 1, 1, 1, 1, 1, 1, 1, 0, 1, 0, 1, 1, 0, 0, 0, 0, 0, 1, 1, 1, 1, 1, 1, 1, 1, 1, 1, 1, 1, 0, 0, 0, 0, 0, 0, 0, 0, 0, 0, 0, 0, 0, 0, 0, 0, 0, 0, 0, 0, 1, 1, 1, 1, 1, 1, 1, 0, 0, 0, 1, 1, 1, 1, 1, 1, 1, 1, 1, 1, 1, 1, 1, 1, 1, 1, 1, 1, 1, 0, 1, 0, 1, 1, 0, 0, 0, 0, 0, 1, 1, 1, 1, 1, 1, 1, 1, 1, 1, 1, 1, 0, 0, 0, 0, 0, 0, 0, 0, 0, 0, 0, 0, 0, 0, 0, 0, 0, 0, 0, 0, 1, 1, 1, 1, 1, 1, 1, 1, 0, 0, 0, 1, 1, 1, 1, 1, 1, 1, 1, 1, 1, 1, 1, 1, 1, 1, 1, 1, 1, 1, 0, 1, 0, 1, 1, 0, 0, 0, 0, 0, 1, 1, 1, 1, 1, 1, 1, 1, 1, 1, 1, 1, 0, 0, 0, 0, 0, 0, 0, 0, 0, 0, 0, 0, 0, 0, 0, 0, 0, 0, 0, 0, 1, 1, 1, 1, 1, 1, 1, 1, 1, 1, 1, 1, 1, 1, 1, 1, 1, 1, 1, 1, 1, 1, 1, 1, 1, 1, 1, 1, 1, 1, 1, 1, 1, 1, 1, 1, 1, 1, 1, 1, 1, 1, 1, 1, 1, 1, 1, 1, 1, 1, 1, 1, 1, 1, 1, 1, 1, 1, 1, 1, 1, 1, 1, 1, 1, 1, 1, 1, 1, 1, 1, 1, 1, 1, 1, 1, 1, 1, 0, 1, 0, 1, 1, 0, 0, 0, 0, 0, 1, 1, 1, 1, 1, 1, 1, 1, 1, 1, 1, 0, 0, 0, 0, 0, 0, 0, 0, 0, 0, 0, 0, 0, 0, 0, 0, 0, 0, 0, 0, 1, 1, 1, 1, 1, 1, 1, 1, 1, 1, 1, 1, 1, 1, 1, 1, 1, 1, 1, 1, 1, 1, 1, 0, 1, 0, 1, 1, 0, 0, 0, 0, 0, 1, 1, 1, 1, 1, 1, 1, 1, 1, 1, 1, 0, 0, 0, 0, 0, 0, 0, 0, 0, 0, 0, 0, 0, 0, 0, 0, 0, 0, 0, 0, 1, 1, 1, 1, 1, 1, 1, 0, 0, 0, 1, 1, 1, 1, 1, 1, 1, 1, 1, 1, 1, 1, 1, 1, 1, 1, 1, 1, 1, 0, 1, 0, 1, 1, 0, 0, 0, 0, 0, 1, 1, 1, 1, 1, 1, 1, 1, 1, 1, 1, 1, 0, 0, 0, 0, 0, 0, 0, 0, 0, 0, 0, 0, 0, 0, 0, 0, 0, 0, 0, 0, 1, 1, 1, 1, 1, 1, 1, 1, 0, 0, 0, 1, 1, 1, 1, 1, 1, 1, 1, 1, 1, 1, 1, 1, 1, 1, 1, 1, 1, 1, 0, 1, 0, 1, 1, 0, 0, 0, 0, 0, 1, 1, 1, 1, 1, 1, 1, 1, 1, 1, 1, 1, 0, 0, 0, 0, 0, 0, 0, 0, 0, 0, 0, 0, 0, 0, 0, 0, 0, 0, 0, 0, 1, 1, 1, 1, 1, 1, 1, 1, 1, 1, 1, 1, 1, 1, 1, 1, 1, 1, 1, 1, 1, 1, 1, 1, 1, 1, 1, 1, 1, 1, 1, 1, 1, 1, 1, 1, 1, 1, 1, 1, 1, 1, 1, 1, 1, 1, 1, 1])
_uv = me_plane_002.uv_layers.new(name='UVMap')
_uv.uv.foreach_set('vector', [0.0, 0.5828, 0.0, 0.4994, 0.0, 0.4994, 0.0, 0.5828, 0.0, 0.9166, 0.0, 0.9166, 0.0, 0.9166, 0.0, 0.9166, 0.0, 0.9166, 0.0, 0.9166, 0.0, 0.9166, 0.0, 0.9166, 0.1667, 0.9166, 0.1667, 0.9166, 0.3333, 0.9166, 0.3333, 0.9166, 0.0, 0.9166, 0.0, 0.9166, 0.1667, 0.9166, 0.1667, 0.9166, 0.3333, 0.9166, 0.3333, 0.9166, 0.5, 0.9166, 0.5, 0.9166, 0.1667, 0.9166, 0.3333, 0.9166, 0.3333, 0.9166, 0.1667, 0.9166, 0.3333, 0.4994, 0.3333, 0.5828, 0.5, 0.5828, 0.5, 0.4994, 0.3333, 0.5828, 0.3333, 0.6662, 0.5, 0.6662, 0.5, 0.5828, 0.3333, 0.6662, 0.3333, 0.7497, 0.5, 0.7497, 0.5, 0.6662, 0.3333, 0.7497, 0.3333, 0.8331, 0.5, 0.8331, 0.5, 0.7497, 0.3333, 0.8331, 0.3333, 0.9166, 0.5, 0.9166, 0.5, 0.8331, 0.1667, 0.4994, 0.1667, 0.5828, 0.3333, 0.5828, 0.3333, 0.4994, 0.1667, 0.5828, 0.1667, 0.6662, 0.3333, 0.6662, 0.3333, 0.5828, 0.1667, 0.6662, 0.1667, 0.7497, 0.3333, 0.7497, 0.3333, 0.6662, 0.1667, 0.7497, 0.1667, 0.8331, 0.3333, 0.8331, 0.3333, 0.7497, 0.1667, 0.8331, 0.1667, 0.9166, 0.3333, 0.9166, 0.3333, 0.8331, 0.0, 0.4994, 0.0, 0.5828, 0.1667, 0.5828, 0.1667, 0.4994, 0.0, 0.5828, 0.0, 0.6662, 0.1667, 0.6662, 0.1667, 0.5828, 0.0, 0.6662, 0.0, 0.7497, 0.1667, 0.7497, 0.1667, 0.6662, 0.0, 0.7497, 0.0, 0.8331, 0.1667, 0.8331, 0.1667, 0.7497, 0.0, 0.8331, 0.0, 0.9166, 0.1667, 0.9166, 0.1667, 0.8331, 0.224, 0.7497, 0.224, 0.7497, 0.2266, 0.791, 0.2266, 0.791, 0.3333, 0.4994, 0.5, 0.4994, 0.5, 0.5828, 0.3333, 0.5828, 0.4643, 0.7975, 0.4643, 0.7497, 0.4643, 0.7497, 0.4643, 0.7975, 0.1667, 0.4994, 0.3333, 0.4994, 0.3333, 0.5828, 0.1667, 0.5828, 0.3387, 0.7971, 0.4643, 0.7975, 0.4643, 0.7975, 0.3387, 0.7971, 0.3387, 0.7022, 0.3387, 0.7022, 0.2266, 0.7083, 0.2266, 0.7083, 0.0, 0.4994, 0.1667, 0.4994, 0.1667, 0.5828, 0.0, 0.5828, 0.0, 0.5828, 0.1667, 0.5828, 0.1667, 0.6662, 0.0, 0.6662, 0.0, 0.6662, 0.1667, 0.6662, 0.1667, 0.7497, 0.0, 0.7497, 0.0, 0.7497, 0.1667, 0.7497, 0.1667, 0.8331, 0.0, 0.8331, 0.0, 0.8331, 0.1667, 0.8331, 0.1667, 0.9166, 0.0, 0.9166, 0.3333, 0.9166, 0.5, 0.9166, 0.5, 0.9166, 0.3333, 0.9166, 0.0, 0.9166, 0.0, 0.8331, 0.0, 0.8331, 0.0, 0.9166, 0.0, 0.8331, 0.0, 0.7497, 0.0, 0.7497, 0.0, 0.8331, 0.0, 0.7497, 0.0, 0.6662, 0.0, 0.6662, 0.0, 0.7497, 0.0, 0.6662, 0.0, 0.5828, 0.0, 0.5828, 0.0, 0.6662, 0.3387, 0.7022, 0.4643, 0.7019, 0.4643, 0.7497, 0.3333, 0.7497, 0.3333, 0.7497, 0.4643, 0.7497, 0.4643, 0.7975, 0.3387, 0.7971, 0.2266, 0.7083, 0.3387, 0.7022, 0.3333, 0.7497, 0.224, 0.7497, 0.224, 0.7497, 0.3333, 0.7497, 0.3387, 0.7971, 0.2266, 0.791, 0.2266, 0.7083, 0.2266, 0.7083, 0.224, 0.7497, 0.224, 0.7497, 0.4643, 0.7497, 0.4643, 0.7497, 0.4643, 0.7019, 0.4643, 0.7019, 0.4643, 0.7019, 0.4643, 0.7019, 0.3387, 0.7022, 0.3387, 0.7022, 0.3333, 0.5828, 0.5, 0.5828, 0.5, 0.6662, 0.3946, 0.6662, 0.3947, 0.8331, 0.5, 0.8331, 0.5, 0.9166, 0.3333, 0.9166, 0.1667, 0.5828, 0.3333, 0.5828, 0.3946, 0.6662, 0.1667, 0.6662, 0.1667, 0.8331, 0.3947, 0.8331, 0.3333, 0.9166, 0.1667, 0.9166, 0.2266, 0.7083, 0.224, 0.7497, 0.1667, 0.7497, 0.1667, 0.6662, 0.224, 0.7497, 0.2266, 0.791, 0.1667, 0.8331, 0.1667, 0.7497, 0.4643, 0.7497, 0.4643, 0.7019, 0.5, 0.6662, 0.5, 0.7497, 0.4643, 0.7975, 0.4643, 0.7497, 0.5, 0.7497, 0.5, 0.8331, 0.4643, 0.7019, 0.3387, 0.7022, 0.3946, 0.6662, 0.5, 0.6662, 0.3387, 0.7971, 0.4643, 0.7975, 0.5, 0.8331, 0.3947, 0.8331, 0.3387, 0.7022, 0.2266, 0.7083, 0.1667, 0.6662, 0.3946, 0.6662, 0.2266, 0.791, 0.3387, 0.7971, 0.3947, 0.8331, 0.1667, 0.8331, 0.1667, 0.7497, 0.1667, 0.6662, 0.1667, 0.6662, 0.1667, 0.7497, 0.1667, 0.8331, 0.1667, 0.7497, 0.1667, 0.7497, 0.1667, 0.8331, 0.3333, 0.5828, 0.5, 0.5828, 0.5, 0.5828, 0.3333, 0.5828, 0.1667, 0.9166, 0.1667, 0.8331, 0.1667, 0.8331, 0.1667, 0.9166, 0.3333, 0.9166, 0.1667, 0.9166, 0.1667, 0.9166, 0.3333, 0.9166, 0.5, 0.9166, 0.3333, 0.9166, 0.3333, 0.9166, 0.5, 0.9166, 0.1667, 0.6662, 0.1667, 0.5828, 0.1667, 0.5828, 0.1667, 0.6662, 0.1667, 0.5828, 0.3333, 0.5828, 0.3333, 0.5828, 0.1667, 0.5828, 0.0, 0.6662, 0.0, 0.5828, 0.0, 0.5828, 0.0, 0.6662, 0.0, 0.7497, 0.0, 0.6662, 0.0, 0.6662, 0.0, 0.7497, 0.0, 0.8331, 0.0, 0.7497, 0.0, 0.7497, 0.0, 0.8331, 0.0, 0.9166, 0.0, 0.8331, 0.0, 0.8331, 0.0, 0.9166, 0.0, 0.9166, 0.0, 0.9166, 0.1667, 0.9166, 0.1667, 0.9166, 0.0, 0.5828, 0.0, 0.4994, 0.0, 0.4994, 0.0, 0.5828, 0.2266, 0.791, 0.2266, 0.791, 0.3387, 0.7971, 0.3387, 0.7971, 0.0, 0.5828, 0.0, 0.5828, 0.0, 0.4994, 0.0, 0.4994, 0.0, 0.9166, 0.0, 0.9166, 0.0, 0.9166, 0.0, 0.9166, 0.0, 0.9166, 0.0, 0.9166, 0.0, 0.9166, 0.0, 0.9166, 0.1667, 0.9166, 0.3333, 0.9166, 0.3333, 0.9166, 0.1667, 0.9166, 0.0, 0.9166, 0.1667, 0.9166, 0.1667, 0.9166, 0.0, 0.9166, 0.3333, 0.9166, 0.5, 0.9166, 0.5, 0.9166, 0.3333, 0.9166, 0.1667, 0.9166, 0.1667, 0.9166, 0.3333, 0.9166, 0.3333, 0.9166, 0.3333, 0.4994, 0.5, 0.4994, 0.5, 0.5828, 0.3333, 0.5828, 0.3333, 0.5828, 0.5, 0.5828, 0.5, 0.6662, 0.3333, 0.6662, 0.3333, 0.6662, 0.5, 0.6662, 0.5, 0.7497, 0.3333, 0.7497, 0.3333, 0.7497, 0.5, 0.7497, 0.5, 0.8331, 0.3333, 0.8331, 0.3333, 0.8331, 0.5, 0.8331, 0.5, 0.9166, 0.3333, 0.9166, 0.1667, 0.4994, 0.3333, 0.4994, 0.3333, 0.5828, 0.1667, 0.5828, 0.1667, 0.5828, 0.3333, 0.5828, 0.3333, 0.6662, 0.1667, 0.6662, 0.1667, 0.6662, 0.3333, 0.6662, 0.3333, 0.7497, 0.1667, 0.7497, 0.1667, 0.7497, 0.3333, 0.7497, 0.3333, 0.8331, 0.1667, 0.8331, 0.1667, 0.8331, 0.3333, 0.8331, 0.3333, 0.9166, 0.1667, 0.9166, 0.0, 0.4994, 0.1667, 0.4994, 0.1667, 0.5828, 0.0, 0.5828, 0.0, 0.5828, 0.1667, 0.5828, 0.1667, 0.6662, 0.0, 0.6662, 0.0, 0.6662, 0.1667, 0.6662, 0.1667, 0.7497, 0.0, 0.7497, 0.0, 0.7497, 0.1667, 0.7497, 0.1667, 0.8331, 0.0, 0.8331, 0.0, 0.8331, 0.1667, 0.8331, 0.1667, 0.9166, 0.0, 0.9166, 0.224, 0.7497, 0.2266, 0.791, 0.2266, 0.791, 0.224, 0.7497, 0.3333, 0.4994, 0.3333, 0.5828, 0.5, 0.5828, 0.5, 0.4994, 0.4643, 0.7975, 0.4643, 0.7975, 0.4643, 0.7497, 0.4643, 0.7497, 0.1667, 0.4994, 0.1667, 0.5828, 0.3333, 0.5828, 0.3333, 0.4994, 0.3387, 0.7971, 0.3387, 0.7971, 0.4643, 0.7975, 0.4643, 0.7975, 0.3387, 0.7022, 0.2266, 0.7083, 0.2266, 0.7083, 0.3387, 0.7022, 0.0, 0.4994, 0.0, 0.5828, 0.1667, 0.5828, 0.1667, 0.4994, 0.0, 0.5828, 0.0, 0.6662, 0.1667, 0.6662, 0.1667, 0.5828, 0.0, 0.6662, 0.0, 0.7497, 0.1667, 0.7497, 0.1667, 0.6662, 0.0, 0.7497, 0.0, 0.8331, 0.1667, 0.8331, 0.1667, 0.7497, 0.0, 0.8331, 0.0, 0.9166, 0.1667, 0.9166, 0.1667, 0.8331, 0.3333, 0.9166, 0.3333, 0.9166, 0.5, 0.9166, 0.5, 0.9166, 0.0, 0.9166, 0.0, 0.9166, 0.0, 0.8331, 0.0, 0.8331, 0.0, 0.8331, 0.0, 0.8331, 0.0, 0.7497, 0.0, 0.7497, 0.0, 0.7497, 0.0, 0.7497, 0.0, 0.6662, 0.0, 0.6662, 0.0, 0.6662, 0.0, 0.6662, 0.0, 0.5828, 0.0, 0.5828, 0.3387, 0.7022, 0.3333, 0.7497, 0.4643, 0.7497, 0.4643, 0.7019, 0.3333, 0.7497, 0.3387, 0.7971, 0.4643, 0.7975, 0.4643, 0.7497, 0.2266, 0.7083, 0.224, 0.7497, 0.3333, 0.7497, 0.3387, 0.7022, 0.224, 0.7497, 0.2266, 0.791, 0.3387, 0.7971, 0.3333, 0.7497, 0.2266, 0.7083, 0.224, 0.7497, 0.224, 0.7497, 0.2266, 0.7083, 0.4643, 0.7497, 0.4643, 0.7019, 0.4643, 0.7019, 0.4643, 0.7497, 0.4643, 0.7019, 0.3387, 0.7022, 0.3387, 0.7022, 0.4643, 0.7019, 0.3333, 0.5828, 0.3946, 0.6662, 0.5, 0.6662, 0.5, 0.5828, 0.3947, 0.8331, 0.3333, 0.9166, 0.5, 0.9166, 0.5, 0.8331, 0.1667, 0.5828, 0.1667, 0.6662, 0.3946, 0.6662, 0.3333, 0.5828, 0.1667, 0.8331, 0.1667, 0.9166, 0.3333, 0.9166, 0.3947, 0.8331, 0.2266, 0.7083, 0.1667, 0.6662, 0.1667, 0.7497, 0.224, 0.7497, 0.224, 0.7497, 0.1667, 0.7497, 0.1667, 0.8331, 0.2266, 0.791, 0.4643, 0.7497, 0.5, 0.7497, 0.5, 0.6662, 0.4643, 0.7019, 0.4643, 0.7975, 0.5, 0.8331, 0.5, 0.7497, 0.4643, 0.7497, 0.4643, 0.7019, 0.5, 0.6662, 0.3946, 0.6662, 0.3387, 0.7022, 0.3387, 0.7971, 0.3947, 0.8331, 0.5, 0.8331, 0.4643, 0.7975, 0.3387, 0.7022, 0.3946, 0.6662, 0.1667, 0.6662, 0.2266, 0.7083, 0.2266, 0.791, 0.1667, 0.8331, 0.3947, 0.8331, 0.3387, 0.7971, 0.1667, 0.7497, 0.1667, 0.7497, 0.1667, 0.6662, 0.1667, 0.6662, 0.1667, 0.8331, 0.1667, 0.8331, 0.1667, 0.7497, 0.1667, 0.7497, 0.3333, 0.5828, 0.3333, 0.5828, 0.5, 0.5828, 0.5, 0.5828, 0.1667, 0.9166, 0.1667, 0.9166, 0.1667, 0.8331, 0.1667, 0.8331, 0.3333, 0.9166, 0.3333, 0.9166, 0.1667, 0.9166, 0.1667, 0.9166, 0.5, 0.9166, 0.5, 0.9166, 0.3333, 0.9166, 0.3333, 0.9166, 0.1667, 0.6662, 0.1667, 0.6662, 0.1667, 0.5828, 0.1667, 0.5828, 0.1667, 0.5828, 0.1667, 0.5828, 0.3333, 0.5828, 0.3333, 0.5828, 0.0, 0.6662, 0.0, 0.6662, 0.0, 0.5828, 0.0, 0.5828, 0.0, 0.7497, 0.0, 0.7497, 0.0, 0.6662, 0.0, 0.6662, 0.0, 0.8331, 0.0, 0.8331, 0.0, 0.7497, 0.0, 0.7497, 0.0, 0.9166, 0.0, 0.9166, 0.0, 0.8331, 0.0, 0.8331, 0.0, 0.5828, 0.0, 0.5828, 0.0, 0.4994, 0.0, 0.4994, 0.2266, 0.791, 0.3387, 0.7971, 0.3387, 0.7971, 0.2266, 0.791, 0.0, 0.5828, 0.0, 0.5828, 0.0, 0.4994, 0.0, 0.4994, 0.0, 0.9166, 0.0, 1.0, 0.1667, 1.0, 0.1667, 0.9166, 0.1667, 0.9166, 0.1667, 1.0, 0.3333, 1.0, 0.3333, 0.9166, 0.3333, 0.9166, 0.3333, 1.0, 0.5, 1.0, 0.5, 0.9166, 0.0, 0.9166, 0.1667, 0.9166, 0.1667, 1.0, 0.0, 1.0, 0.1667, 0.9166, 0.3333, 0.9166, 0.3333, 1.0, 0.1667, 1.0, 0.3333, 0.9166, 0.5, 0.9166, 0.5, 1.0, 0.3333, 1.0, 0.3333, 0.4994, 0.5, 0.4994, 0.5, 0.5828, 0.3333, 0.5828, 0.3333, 0.5828, 0.5, 0.5828, 0.5, 0.6662, 0.3333, 0.6662, 0.3333, 0.6662, 0.5, 0.6662, 0.5, 0.7497, 0.3333, 0.7497, 0.3333, 0.7497, 0.5, 0.7497, 0.5, 0.8331, 0.3333, 0.8331, 0.3333, 0.8331, 0.5, 0.8331, 0.5, 0.9166, 0.3333, 0.9166, 0.1667, 0.4994, 0.3333, 0.4994, 0.3333, 0.5828, 0.1667, 0.5828, 0.1667, 0.5828, 0.3333, 0.5828, 0.3333, 0.6662, 0.1667, 0.6662, 0.1667, 0.6662, 0.3333, 0.6662, 0.3333, 0.7497, 0.1667, 0.7497, 0.1667, 0.7497, 0.3333, 0.7497, 0.3333, 0.8331, 0.1667, 0.8331, 0.1667, 0.8331, 0.3333, 0.8331, 0.3333, 0.9166, 0.1667, 0.9166, 0.0, 0.4994, 0.1667, 0.4994, 0.1667, 0.5828, 0.0, 0.5828, 0.0, 0.5828, 0.1667, 0.5828, 0.1667, 0.6662, 0.0, 0.6662, 0.0, 0.6662, 0.1667, 0.6662, 0.1667, 0.7497, 0.0, 0.7497, 0.0, 0.7497, 0.1667, 0.7497, 0.1667, 0.8331, 0.0, 0.8331, 0.0, 0.8331, 0.1667, 0.8331, 0.1667, 0.9166, 0.0, 0.9166, 0.224, 0.7497, 0.2266, 0.791, 0.2266, 0.791, 0.224, 0.7497, 0.3333, 0.4994, 0.3333, 0.5828, 0.5, 0.5828, 0.5, 0.4994, 0.4643, 0.7975, 0.4643, 0.7975, 0.4643, 0.7497, 0.4643, 0.7497, 0.1667, 0.4994, 0.1667, 0.5828, 0.3333, 0.5828, 0.3333, 0.4994, 0.3387, 0.7971, 0.3387, 0.7971, 0.4643, 0.7975, 0.4643, 0.7975, 0.3387, 0.7022, 0.2266, 0.7083, 0.2266, 0.7083, 0.3387, 0.7022, 0.0, 0.4994, 0.0, 0.5828, 0.1667, 0.5828, 0.1667, 0.4994, 0.0, 0.5828, 0.0, 0.6662, 0.1667, 0.6662, 0.1667, 0.5828, 0.0, 0.6662, 0.0, 0.7497, 0.1667, 0.7497, 0.1667, 0.6662, 0.0, 0.7497, 0.0, 0.8331, 0.1667, 0.8331, 0.1667, 0.7497, 0.0, 0.8331, 0.0, 0.9166, 0.1667, 0.9166, 0.1667, 0.8331, 0.0, 1.0, 0.0, 1.0, 0.0, 0.9166, 0.0, 0.9166, 0.0, 0.9166, 0.0, 0.9166, 0.0, 0.8331, 0.0, 0.8331, 0.0, 0.8331, 0.0, 0.8331, 0.0, 0.7497, 0.0, 0.7497, 0.0, 0.7497, 0.0, 0.7497, 0.0, 0.6662, 0.0, 0.6662, 0.0, 0.6662, 0.0, 0.6662, 0.0, 0.5828, 0.0, 0.5828, 0.3387, 0.7022, 0.3333, 0.7497, 0.4643, 0.7497, 0.4643, 0.7019, 0.3333, 0.7497, 0.3387, 0.7971, 0.4643, 0.7975, 0.4643, 0.7497, 0.2266, 0.7083, 0.224, 0.7497, 0.3333, 0.7497, 0.3387, 0.7022, 0.224, 0.7497, 0.2266, 0.791, 0.3387, 0.7971, 0.3333, 0.7497, 0.2266, 0.7083, 0.224, 0.7497, 0.224, 0.7497, 0.2266, 0.7083, 0.4643, 0.7497, 0.4643, 0.7019, 0.4643, 0.7019, 0.4643, 0.7497, 0.4643, 0.7019, 0.3387, 0.7022, 0.3387, 0.7022, 0.4643, 0.7019, 0.3333, 0.5828, 0.3946, 0.6662, 0.5, 0.6662, 0.5, 0.5828, 0.3947, 0.8331, 0.3333, 0.9166, 0.5, 0.9166, 0.5, 0.8331, 0.1667, 0.5828, 0.1667, 0.6662, 0.3946, 0.6662, 0.3333, 0.5828, 0.1667, 0.8331, 0.1667, 0.9166, 0.3333, 0.9166, 0.3947, 0.8331, 0.2266, 0.7083, 0.1667, 0.6662, 0.1667, 0.7497, 0.224, 0.7497, 0.224, 0.7497, 0.1667, 0.7497, 0.1667, 0.8331, 0.2266, 0.791, 0.4643, 0.7497, 0.5, 0.7497, 0.5, 0.6662, 0.4643, 0.7019, 0.4643, 0.7975, 0.5, 0.8331, 0.5, 0.7497, 0.4643, 0.7497, 0.4643, 0.7019, 0.5, 0.6662, 0.3946, 0.6662, 0.3387, 0.7022, 0.3387, 0.7971, 0.3947, 0.8331, 0.5, 0.8331, 0.4643, 0.7975, 0.3387, 0.7022, 0.3946, 0.6662, 0.1667, 0.6662, 0.2266, 0.7083, 0.2266, 0.791, 0.1667, 0.8331, 0.3947, 0.8331, 0.3387, 0.7971, 0.1667, 0.7497, 0.1667, 0.7497, 0.1667, 0.6662, 0.1667, 0.6662, 0.1667, 0.8331, 0.1667, 0.8331, 0.1667, 0.7497, 0.1667, 0.7497, 0.3333, 0.5828, 0.3333, 0.5828, 0.5, 0.5828, 0.5, 0.5828, 0.1667, 0.9166, 0.1667, 0.9166, 0.1667, 0.8331, 0.1667, 0.8331, 0.3333, 0.9166, 0.3333, 0.9166, 0.1667, 0.9166, 0.1667, 0.9166, 0.5, 0.9166, 0.5, 0.9166, 0.3333, 0.9166, 0.3333, 0.9166, 0.1667, 0.6662, 0.1667, 0.6662, 0.1667, 0.5828, 0.1667, 0.5828, 0.1667, 0.5828, 0.1667, 0.5828, 0.3333, 0.5828, 0.3333, 0.5828, 0.0, 0.6662, 0.0, 0.6662, 0.0, 0.5828, 0.0, 0.5828, 0.0, 0.7497, 0.0, 0.7497, 0.0, 0.6662, 0.0, 0.6662, 0.0, 0.8331, 0.0, 0.8331, 0.0, 0.7497, 0.0, 0.7497, 0.0, 0.9166, 0.0, 0.9166, 0.0, 0.8331, 0.0, 0.8331, 0.0, 1.0, 0.0, 1.0, 0.0, 0.9166, 0.0, 0.9166, 0.0, 0.5828, 0.0, 0.5828, 0.0, 0.4994, 0.0, 0.4994, 0.2266, 0.791, 0.3387, 0.7971, 0.3387, 0.7971, 0.2266, 0.791, 0.0, 0.5828, 0.0, 0.4994, 0.0, 0.4994, 0.0, 0.5828, 0.0, 0.9166, 0.1667, 0.9166, 0.1667, 1.0, 0.0, 1.0, 0.1667, 0.9166, 0.3333, 0.9166, 0.3333, 1.0, 0.1667, 1.0, 0.3333, 0.9166, 0.5, 0.9166, 0.5, 1.0, 0.3333, 1.0, 0.0, 0.9166, 0.0, 1.0, 0.1667, 1.0, 0.1667, 0.9166, 0.1667, 0.9166, 0.1667, 1.0, 0.3333, 1.0, 0.3333, 0.9166, 0.3333, 0.9166, 0.3333, 1.0, 0.5, 1.0, 0.5, 0.9166, 0.3333, 0.4994, 0.3333, 0.5828, 0.5, 0.5828, 0.5, 0.4994, 0.3333, 0.5828, 0.3333, 0.6662, 0.5, 0.6662, 0.5, 0.5828, 0.3333, 0.6662, 0.3333, 0.7497, 0.5, 0.7497, 0.5, 0.6662, 0.3333, 0.7497, 0.3333, 0.8331, 0.5, 0.8331, 0.5, 0.7497, 0.3333, 0.8331, 0.3333, 0.9166, 0.5, 0.9166, 0.5, 0.8331, 0.1667, 0.4994, 0.1667, 0.5828, 0.3333, 0.5828, 0.3333, 0.4994, 0.1667, 0.5828, 0.1667, 0.6662, 0.3333, 0.6662, 0.3333, 0.5828, 0.1667, 0.6662, 0.1667, 0.7497, 0.3333, 0.7497, 0.3333, 0.6662, 0.1667, 0.7497, 0.1667, 0.8331, 0.3333, 0.8331, 0.3333, 0.7497, 0.1667, 0.8331, 0.1667, 0.9166, 0.3333, 0.9166, 0.3333, 0.8331, 0.0, 0.4994, 0.0, 0.5828, 0.1667, 0.5828, 0.1667, 0.4994, 0.0, 0.5828, 0.0, 0.6662, 0.1667, 0.6662, 0.1667, 0.5828, 0.0, 0.6662, 0.0, 0.7497, 0.1667, 0.7497, 0.1667, 0.6662, 0.0, 0.7497, 0.0, 0.8331, 0.1667, 0.8331, 0.1667, 0.7497, 0.0, 0.8331, 0.0, 0.9166, 0.1667, 0.9166, 0.1667, 0.8331, 0.224, 0.7497, 0.224, 0.7497, 0.2266, 0.791, 0.2266, 0.791, 0.3333, 0.4994, 0.5, 0.4994, 0.5, 0.5828, 0.3333, 0.5828, 0.4643, 0.7975, 0.4643, 0.7497, 0.4643, 0.7497, 0.4643, 0.7975, 0.1667, 0.4994, 0.3333, 0.4994, 0.3333, 0.5828, 0.1667, 0.5828, 0.3387, 0.7971, 0.4643, 0.7975, 0.4643, 0.7975, 0.3387, 0.7971, 0.3387, 0.7022, 0.3387, 0.7022, 0.2266, 0.7083, 0.2266, 0.7083, 0.0, 0.4994, 0.1667, 0.4994, 0.1667, 0.5828, 0.0, 0.5828, 0.0, 0.5828, 0.1667, 0.5828, 0.1667, 0.6662, 0.0, 0.6662, 0.0, 0.6662, 0.1667, 0.6662, 0.1667, 0.7497, 0.0, 0.7497, 0.0, 0.7497, 0.1667, 0.7497, 0.1667, 0.8331, 0.0, 0.8331, 0.0, 0.8331, 0.1667, 0.8331, 0.1667, 0.9166, 0.0, 0.9166, 0.0, 1.0, 0.0, 0.9166, 0.0, 0.9166, 0.0, 1.0, 0.0, 0.9166, 0.0, 0.8331, 0.0, 0.8331, 0.0, 0.9166, 0.0, 0.8331, 0.0, 0.7497, 0.0, 0.7497, 0.0, 0.8331, 0.0, 0.7497, 0.0, 0.6662, 0.0, 0.6662, 0.0, 0.7497, 0.0, 0.6662, 0.0, 0.5828, 0.0, 0.5828, 0.0, 0.6662, 0.3387, 0.7022, 0.4643, 0.7019, 0.4643, 0.7497, 0.3333, 0.7497, 0.3333, 0.7497, 0.4643, 0.7497, 0.4643, 0.7975, 0.3387, 0.7971, 0.2266, 0.7083, 0.3387, 0.7022, 0.3333, 0.7497, 0.224, 0.7497, 0.224, 0.7497, 0.3333, 0.7497, 0.3387, 0.7971, 0.2266, 0.791, 0.2266, 0.7083, 0.2266, 0.7083, 0.224, 0.7497, 0.224, 0.7497, 0.4643, 0.7497, 0.4643, 0.7497, 0.4643, 0.7019, 0.4643, 0.7019, 0.4643, 0.7019, 0.4643, 0.7019, 0.3387, 0.7022, 0.3387, 0.7022, 0.3333, 0.5828, 0.5, 0.5828, 0.5, 0.6662, 0.3946, 0.6662, 0.3947, 0.8331, 0.5, 0.8331, 0.5, 0.9166, 0.3333, 0.9166, 0.1667, 0.5828, 0.3333, 0.5828, 0.3946, 0.6662, 0.1667, 0.6662, 0.1667, 0.8331, 0.3947, 0.8331, 0.3333, 0.9166, 0.1667, 0.9166, 0.2266, 0.7083, 0.224, 0.7497, 0.1667, 0.7497, 0.1667, 0.6662, 0.224, 0.7497, 0.2266, 0.791, 0.1667, 0.8331, 0.1667, 0.7497, 0.4643, 0.7497, 0.4643, 0.7019, 0.5, 0.6662, 0.5, 0.7497, 0.4643, 0.7975, 0.4643, 0.7497, 0.5, 0.7497, 0.5, 0.8331, 0.4643, 0.7019, 0.3387, 0.7022, 0.3946, 0.6662, 0.5, 0.6662, 0.3387, 0.7971, 0.4643, 0.7975, 0.5, 0.8331, 0.3947, 0.8331, 0.3387, 0.7022, 0.2266, 0.7083, 0.1667, 0.6662, 0.3946, 0.6662, 0.2266, 0.791, 0.3387, 0.7971, 0.3947, 0.8331, 0.1667, 0.8331, 0.1667, 0.7497, 0.1667, 0.6662, 0.1667, 0.6662, 0.1667, 0.7497, 0.1667, 0.8331, 0.1667, 0.7497, 0.1667, 0.7497, 0.1667, 0.8331, 0.3333, 0.5828, 0.5, 0.5828, 0.5, 0.5828, 0.3333, 0.5828, 0.1667, 0.9166, 0.1667, 0.8331, 0.1667, 0.8331, 0.1667, 0.9166, 0.3333, 0.9166, 0.1667, 0.9166, 0.1667, 0.9166, 0.3333, 0.9166, 0.5, 0.9166, 0.3333, 0.9166, 0.3333, 0.9166, 0.5, 0.9166, 0.1667, 0.6662, 0.1667, 0.5828, 0.1667, 0.5828, 0.1667, 0.6662, 0.1667, 0.5828, 0.3333, 0.5828, 0.3333, 0.5828, 0.1667, 0.5828, 0.0, 0.6662, 0.0, 0.5828, 0.0, 0.5828, 0.0, 0.6662, 0.0, 0.7497, 0.0, 0.6662, 0.0, 0.6662, 0.0, 0.7497, 0.0, 0.8331, 0.0, 0.7497, 0.0, 0.7497, 0.0, 0.8331, 0.0, 0.9166, 0.0, 0.8331, 0.0, 0.8331, 0.0, 0.9166, 0.0, 1.0, 0.0, 0.9166, 0.0, 0.9166, 0.0, 1.0, 0.0, 0.5828, 0.0, 0.4994, 0.0, 0.4994, 0.0, 0.5828, 0.2266, 0.791, 0.2266, 0.791, 0.3387, 0.7971, 0.3387, 0.7971, 0.0, 1.0, 0.0, 1.0, 0.1667, 1.0, 0.0, 0.0, 0.3333, 1.0, 0.0, 0.0, 0.0, 0.0, 0.1667, 1.0, 0.5, 1.0, 0.0, 0.0, 0.0, 0.0, 0.3333, 1.0, 0.3333, 1.0, 0.0, 0.0, 0.0, 0.0, 0.5, 1.0, 0.1667, 1.0, 0.0, 0.0, 0.0, 0.0, 0.3333, 1.0, 0.0, 1.0, 0.0, 1.0, 0.0, 0.0, 0.1667, 1.0, 0.0, 1.0, 0.1667, 1.0, 0.0, 0.0, 0.0, 1.0, 0.1667, 1.0, 0.3333, 1.0, 0.0, 0.0, 0.0, 0.0, 0.1667, 1.0, 0.0, 1.0, 0.0, 1.0, 0.0, 0.0, 0.3333, 1.0, 0.1667, 1.0, 0.0, 0.0, 0.0, 0.0, 0.5, 1.0, 0.3333, 1.0, 0.0, 0.0, 0.0, 0.0, 0.3333, 1.0, 0.5, 1.0, 0.0, 0.0, 0.0, 0.0, 0.1667, 1.0, 0.1667, 1.0, 0.3333, 1.0, 0.3333, 1.0, 0.0, 1.0, 0.0, 1.0, 0.1667, 1.0, 0.1667, 1.0, 0.3333, 1.0, 0.3333, 1.0, 0.1667, 1.0, 0.1667, 1.0, 0.1667, 1.0, 0.1667, 1.0, 0.0, 1.0, 0.0, 1.0, 0.4066, 1.0, 0.4071, 1.0, 0.5, 1.0, 0.5, 1.0, 0.3333, 1.0, 0.3333, 1.0, 0.5, 1.0, 0.5, 1.0, 0.4064, 1.0, 0.4073, 1.0, 0.5, 1.0, 0.5, 1.0, 0.3333, 1.0, 0.3333, 1.0, 0.5, 1.0, 0.5, 1.0, 0.0, 0.5828, 0.0, 0.5828, 0.0, 0.6662, 0.0, 0.6662, 0.0, 0.6662, 0.0, 0.6662, 0.0, 0.7497, 0.0, 0.7497, 0.0, 0.7497, 0.0, 0.7497, 0.0, 0.8331, 0.0, 0.8331, 0.0, 0.8331, 0.0, 0.8331, 0.0, 0.9166, 0.0, 0.9166, 0.0, 0.9166, 0.0, 0.9166, 0.0, 1.0, 0.0, 1.0, 0.0, 0.4994, 0.0, 0.4994, 0.0, 0.5828, 0.0, 0.5828, 0.0, 0.6662, 0.0, 0.6662, 0.0, 0.5828, 0.0, 0.5828, 0.0, 0.7497, 0.0, 0.7497, 0.0, 0.6662, 0.0, 0.6662, 0.0, 0.8331, 0.0, 0.8331, 0.0, 0.7497, 0.0, 0.7497, 0.0, 0.9166, 0.0, 0.9166, 0.0, 0.8331, 0.0, 0.8331, 0.0, 1.0, 0.0, 1.0, 0.0, 0.9166, 0.0, 0.9166, 0.0, 0.5828, 0.0, 0.5828, 0.0, 0.4994, 0.0, 0.4994, 0.0, 0.6662, 0.0, 0.6662, 0.0, 0.5828, 0.0, 0.5828, 0.0, 0.7497, 0.0, 0.7497, 0.0, 0.6662, 0.0, 0.6662, 0.0, 0.8331, 0.0, 0.8331, 0.0, 0.7497, 0.0, 0.7497, 0.0, 0.9166, 0.0, 0.9166, 0.0, 0.8331, 0.0, 0.8331, 0.0, 0.9166, 0.0, 0.9166, 0.0, 0.9166, 0.0, 0.9166, 0.0, 0.5828, 0.0, 0.5828, 0.0, 0.4994, 0.0, 0.4994, 0.0, 0.5828, 0.0, 0.5828, 0.0, 0.6662, 0.0, 0.6662, 0.0, 0.6662, 0.0, 0.6662, 0.0, 0.7497, 0.0, 0.7497, 0.0, 0.7497, 0.0, 0.7497, 0.0, 0.8331, 0.0, 0.8331, 0.0, 0.8331, 0.0, 0.8331, 0.0, 0.9166, 0.0, 0.9166, 0.0, 0.9166, 0.0, 0.9166, 0.0, 0.9166, 0.0, 0.9166, 0.0, 0.4994, 0.0, 0.4994, 0.0, 0.5828, 0.0, 0.5828, 0.5, 1.0, 0.4071, 1.0, 0.4071, 1.0, 0.5, 1.0, 0.4071, 1.0, 0.4066, 1.0, 0.4066, 1.0, 0.4071, 1.0, 0.4073, 1.0, 0.4064, 1.0, 0.5, 1.0, 0.4064, 1.0, 0.5, 1.0, 0.5, 1.0, 0.4064, 1.0, 0.4066, 1.0, 0.5, 1.0, 0.5, 1.0, 0.4066, 1.0, 0.5, 1.0, 0.4073, 1.0, 0.4073, 1.0, 0.5, 1.0, 0.4073, 1.0, 0.4064, 1.0, 0.4064, 1.0, 0.4073, 1.0, 0.5, 1.0, 0.4071, 1.0, 0.5, 1.0, 0.5, 1.0, 0.5, 1.0, 0.4073, 1.0, 0.5, 1.0, 0.4071, 1.0, 0.4066, 1.0, 0.5, 1.0, 0.4064, 1.0, 0.5, 1.0, 0.4066, 1.0, 0.5, 1.0, 0.5, 1.0, 0.0, 0.5828, 0.0, 0.5828, 0.0, 0.4994, 0.0, 0.4994, 0.3333, 0.4994, 0.5, 0.4994, 0.5, 0.5828, 0.3333, 0.5828, 0.3333, 0.5828, 0.5, 0.5828, 0.5, 0.6662, 0.3333, 0.6662, 0.3333, 0.6662, 0.5, 0.6662, 0.5, 0.7497, 0.3333, 0.7497, 0.3333, 0.7497, 0.5, 0.7497, 0.5, 0.8331, 0.3333, 0.8331, 0.3333, 0.8331, 0.5, 0.8331, 0.5, 0.9166, 0.3333, 0.9166, 0.1667, 0.4994, 0.3333, 0.4994, 0.3333, 0.5828, 0.1667, 0.5828, 0.1667, 0.5828, 0.3333, 0.5828, 0.3333, 0.6662, 0.1667, 0.6662, 0.1667, 0.6662, 0.3333, 0.6662, 0.3333, 0.7497, 0.1667, 0.7497, 0.1667, 0.7497, 0.3333, 0.7497, 0.3333, 0.8331, 0.1667, 0.8331, 0.1667, 0.8331, 0.3333, 0.8331, 0.3333, 0.9166, 0.1667, 0.9166, 0.0, 0.4994, 0.1667, 0.4994, 0.1667, 0.5828, 0.0, 0.5828, 0.0, 0.5828, 0.1667, 0.5828, 0.1667, 0.6662, 0.0, 0.6662, 0.0, 0.6662, 0.1667, 0.6662, 0.1667, 0.7497, 0.0, 0.7497, 0.0, 0.7497, 0.1667, 0.7497, 0.1667, 0.8331, 0.0, 0.8331, 0.0, 0.8331, 0.1667, 0.8331, 0.1667, 0.9166, 0.0, 0.9166, 0.224, 0.7497, 0.2266, 0.791, 0.2266, 0.791, 0.224, 0.7497, 0.3333, 0.4994, 0.3333, 0.5828, 0.5, 0.5828, 0.5, 0.4994, 0.4643, 0.7975, 0.4643, 0.7975, 0.4643, 0.7497, 0.4643, 0.7497, 0.1667, 0.4994, 0.1667, 0.5828, 0.3333, 0.5828, 0.3333, 0.4994, 0.3387, 0.7971, 0.3387, 0.7971, 0.4643, 0.7975, 0.4643, 0.7975, 0.3387, 0.7022, 0.2266, 0.7083, 0.2266, 0.7083, 0.3387, 0.7022, 0.0, 0.4994, 0.0, 0.5828, 0.1667, 0.5828, 0.1667, 0.4994, 0.0, 0.5828, 0.0, 0.6662, 0.1667, 0.6662, 0.1667, 0.5828, 0.0, 0.6662, 0.0, 0.7497, 0.1667, 0.7497, 0.1667, 0.6662, 0.0, 0.7497, 0.0, 0.8331, 0.1667, 0.8331, 0.1667, 0.7497, 0.0, 0.8331, 0.0, 0.9166, 0.1667, 0.9166, 0.1667, 0.8331, 0.0, 0.9166, 0.0, 0.9166, 0.0, 0.8331, 0.0, 0.8331, 0.0, 0.8331, 0.0, 0.8331, 0.0, 0.7497, 0.0, 0.7497, 0.0, 0.7497, 0.0, 0.7497, 0.0, 0.6662, 0.0, 0.6662, 0.0, 0.6662, 0.0, 0.6662, 0.0, 0.5828, 0.0, 0.5828, 0.3387, 0.7022, 0.3333, 0.7497, 0.4643, 0.7497, 0.4643, 0.7019, 0.3333, 0.7497, 0.3387, 0.7971, 0.4643, 0.7975, 0.4643, 0.7497, 0.2266, 0.7083, 0.224, 0.7497, 0.3333, 0.7497, 0.3387, 0.7022, 0.224, 0.7497, 0.2266, 0.791, 0.3387, 0.7971, 0.3333, 0.7497, 0.2266, 0.7083, 0.224, 0.7497, 0.224, 0.7497, 0.2266, 0.7083, 0.4643, 0.7497, 0.4643, 0.7019, 0.4643, 0.7019, 0.4643, 0.7497, 0.4643, 0.7019, 0.3387, 0.7022, 0.3387, 0.7022, 0.4643, 0.7019, 0.3333, 0.5828, 0.3946, 0.6662, 0.5, 0.6662, 0.5, 0.5828, 0.3947, 0.8331, 0.3333, 0.9166, 0.5, 0.9166, 0.5, 0.8331, 0.1667, 0.5828, 0.1667, 0.6662, 0.3946, 0.6662, 0.3333, 0.5828, 0.1667, 0.8331, 0.1667, 0.9166, 0.3333, 0.9166, 0.3947, 0.8331, 0.2266, 0.7083, 0.1667, 0.6662, 0.1667, 0.7497, 0.224, 0.7497, 0.224, 0.7497, 0.1667, 0.7497, 0.1667, 0.8331, 0.2266, 0.791, 0.4643, 0.7497, 0.5, 0.7497, 0.5, 0.6662, 0.4643, 0.7019, 0.4643, 0.7975, 0.5, 0.8331, 0.5, 0.7497, 0.4643, 0.7497, 0.4643, 0.7019, 0.5, 0.6662, 0.3946, 0.6662, 0.3387, 0.7022, 0.3387, 0.7971, 0.3947, 0.8331, 0.5, 0.8331, 0.4643, 0.7975, 0.3387, 0.7022, 0.3946, 0.6662, 0.1667, 0.6662, 0.2266, 0.7083, 0.2266, 0.791, 0.1667, 0.8331, 0.3947, 0.8331, 0.3387, 0.7971, 0.1667, 0.7497, 0.1667, 0.7497, 0.1667, 0.6662, 0.1667, 0.6662, 0.1667, 0.8331, 0.1667, 0.8331, 0.1667, 0.7497, 0.1667, 0.7497, 0.3333, 0.5828, 0.3333, 0.5828, 0.5, 0.5828, 0.5, 0.5828, 0.1667, 0.9166, 0.1667, 0.9166, 0.1667, 0.8331, 0.1667, 0.8331, 0.3333, 0.9166, 0.3333, 0.9166, 0.1667, 0.9166, 0.1667, 0.9166, 0.5, 0.9166, 0.5, 0.9166, 0.3333, 0.9166, 0.3333, 0.9166, 0.1667, 0.6662, 0.1667, 0.6662, 0.1667, 0.5828, 0.1667, 0.5828, 0.1667, 0.5828, 0.1667, 0.5828, 0.3333, 0.5828, 0.3333, 0.5828, 0.0, 0.6662, 0.0, 0.6662, 0.0, 0.5828, 0.0, 0.5828, 0.0, 0.7497, 0.0, 0.7497, 0.0, 0.6662, 0.0, 0.6662, 0.0, 0.8331, 0.0, 0.8331, 0.0, 0.7497, 0.0, 0.7497, 0.0, 0.9166, 0.0, 0.9166, 0.0, 0.8331, 0.0, 0.8331, 0.0, 0.5828, 0.0, 0.5828, 0.0, 0.4994, 0.0, 0.4994, 0.2266, 0.791, 0.3387, 0.7971, 0.3387, 0.7971, 0.2266, 0.791, 0.0, 0.5828, 0.0, 0.4994, 0.0, 0.4994, 0.0, 0.5828, 0.3333, 0.4994, 0.3333, 0.5828, 0.5, 0.5828, 0.5, 0.4994, 0.3333, 0.5828, 0.3333, 0.6662, 0.5, 0.6662, 0.5, 0.5828, 0.3333, 0.6662, 0.3333, 0.7497, 0.5, 0.7497, 0.5, 0.6662, 0.3333, 0.7497, 0.3333, 0.8331, 0.5, 0.8331, 0.5, 0.7497, 0.3333, 0.8331, 0.3333, 0.9166, 0.5, 0.9166, 0.5, 0.8331, 0.1667, 0.4994, 0.1667, 0.5828, 0.3333, 0.5828, 0.3333, 0.4994, 0.1667, 0.5828, 0.1667, 0.6662, 0.3333, 0.6662, 0.3333, 0.5828, 0.1667, 0.6662, 0.1667, 0.7497, 0.3333, 0.7497, 0.3333, 0.6662, 0.1667, 0.7497, 0.1667, 0.8331, 0.3333, 0.8331, 0.3333, 0.7497, 0.1667, 0.8331, 0.1667, 0.9166, 0.3333, 0.9166, 0.3333, 0.8331, 0.0, 0.4994, 0.0, 0.5828, 0.1667, 0.5828, 0.1667, 0.4994, 0.0, 0.5828, 0.0, 0.6662, 0.1667, 0.6662, 0.1667, 0.5828, 0.0, 0.6662, 0.0, 0.7497, 0.1667, 0.7497, 0.1667, 0.6662, 0.0, 0.7497, 0.0, 0.8331, 0.1667, 0.8331, 0.1667, 0.7497, 0.0, 0.8331, 0.0, 0.9166, 0.1667, 0.9166, 0.1667, 0.8331, 0.224, 0.7497, 0.224, 0.7497, 0.2266, 0.791, 0.2266, 0.791, 0.3333, 0.4994, 0.5, 0.4994, 0.5, 0.5828, 0.3333, 0.5828, 0.4643, 0.7975, 0.4643, 0.7497, 0.4643, 0.7497, 0.4643, 0.7975, 0.1667, 0.4994, 0.3333, 0.4994, 0.3333, 0.5828, 0.1667, 0.5828, 0.3387, 0.7971, 0.4643, 0.7975, 0.4643, 0.7975, 0.3387, 0.7971, 0.3387, 0.7022, 0.3387, 0.7022, 0.2266, 0.7083, 0.2266, 0.7083, 0.0, 0.4994, 0.1667, 0.4994, 0.1667, 0.5828, 0.0, 0.5828, 0.0, 0.5828, 0.1667, 0.5828, 0.1667, 0.6662, 0.0, 0.6662, 0.0, 0.6662, 0.1667, 0.6662, 0.1667, 0.7497, 0.0, 0.7497, 0.0, 0.7497, 0.1667, 0.7497, 0.1667, 0.8331, 0.0, 0.8331, 0.0, 0.8331, 0.1667, 0.8331, 0.1667, 0.9166, 0.0, 0.9166, 0.0, 0.9166, 0.0, 0.8331, 0.0, 0.8331, 0.0, 0.9166, 0.0, 0.8331, 0.0, 0.7497, 0.0, 0.7497, 0.0, 0.8331, 0.0, 0.7497, 0.0, 0.6662, 0.0, 0.6662, 0.0, 0.7497, 0.0, 0.6662, 0.0, 0.5828, 0.0, 0.5828, 0.0, 0.6662, 0.3387, 0.7022, 0.4643, 0.7019, 0.4643, 0.7497, 0.3333, 0.7497, 0.3333, 0.7497, 0.4643, 0.7497, 0.4643, 0.7975, 0.3387, 0.7971, 0.2266, 0.7083, 0.3387, 0.7022, 0.3333, 0.7497, 0.224, 0.7497, 0.224, 0.7497, 0.3333, 0.7497, 0.3387, 0.7971, 0.2266, 0.791, 0.2266, 0.7083, 0.2266, 0.7083, 0.224, 0.7497, 0.224, 0.7497, 0.4643, 0.7497, 0.4643, 0.7497, 0.4643, 0.7019, 0.4643, 0.7019, 0.4643, 0.7019, 0.4643, 0.7019, 0.3387, 0.7022, 0.3387, 0.7022, 0.3333, 0.5828, 0.5, 0.5828, 0.5, 0.6662, 0.3946, 0.6662, 0.3947, 0.8331, 0.5, 0.8331, 0.5, 0.9166, 0.3333, 0.9166, 0.1667, 0.5828, 0.3333, 0.5828, 0.3946, 0.6662, 0.1667, 0.6662, 0.1667, 0.8331, 0.3947, 0.8331, 0.3333, 0.9166, 0.1667, 0.9166, 0.2266, 0.7083, 0.224, 0.7497, 0.1667, 0.7497, 0.1667, 0.6662, 0.224, 0.7497, 0.2266, 0.791, 0.1667, 0.8331, 0.1667, 0.7497, 0.4643, 0.7497, 0.4643, 0.7019, 0.5, 0.6662, 0.5, 0.7497, 0.4643, 0.7975, 0.4643, 0.7497, 0.5, 0.7497, 0.5, 0.8331, 0.4643, 0.7019, 0.3387, 0.7022, 0.3946, 0.6662, 0.5, 0.6662, 0.3387, 0.7971, 0.4643, 0.7975, 0.5, 0.8331, 0.3947, 0.8331, 0.3387, 0.7022, 0.2266, 0.7083, 0.1667, 0.6662, 0.3946, 0.6662, 0.2266, 0.791, 0.3387, 0.7971, 0.3947, 0.8331, 0.1667, 0.8331, 0.1667, 0.7497, 0.1667, 0.6662, 0.1667, 0.6662, 0.1667, 0.7497, 0.1667, 0.8331, 0.1667, 0.7497, 0.1667, 0.7497, 0.1667, 0.8331, 0.3333, 0.5828, 0.5, 0.5828, 0.5, 0.5828, 0.3333, 0.5828, 0.1667, 0.9166, 0.1667, 0.8331, 0.1667, 0.8331, 0.1667, 0.9166, 0.3333, 0.9166, 0.1667, 0.9166, 0.1667, 0.9166, 0.3333, 0.9166, 0.5, 0.9166, 0.3333, 0.9166, 0.3333, 0.9166, 0.5, 0.9166, 0.1667, 0.6662, 0.1667, 0.5828, 0.1667, 0.5828, 0.1667, 0.6662, 0.1667, 0.5828, 0.3333, 0.5828, 0.3333, 0.5828, 0.1667, 0.5828, 0.0, 0.6662, 0.0, 0.5828, 0.0, 0.5828, 0.0, 0.6662, 0.0, 0.7497, 0.0, 0.6662, 0.0, 0.6662, 0.0, 0.7497, 0.0, 0.8331, 0.0, 0.7497, 0.0, 0.7497, 0.0, 0.8331, 0.0, 0.9166, 0.0, 0.8331, 0.0, 0.8331, 0.0, 0.9166, 0.0, 0.5828, 0.0, 0.4994, 0.0, 0.4994, 0.0, 0.5828, 0.2266, 0.791, 0.2266, 0.791, 0.3387, 0.7971, 0.3387, 0.7971, 0.0, 0.5828, 0.0, 0.4994, 0.0, 0.4994, 0.0, 0.5828, 0.0, 0.9166, 0.1667, 0.9166, 0.1667, 1.0, 0.0, 1.0, 0.1667, 0.9166, 0.3333, 0.9166, 0.3333, 1.0, 0.1667, 1.0, 0.3333, 0.9166, 0.5, 0.9166, 0.5, 1.0, 0.3333, 1.0, 0.0, 0.9166, 0.0, 1.0, 0.1667, 1.0, 0.1667, 0.9166, 0.1667, 0.9166, 0.1667, 1.0, 0.3333, 1.0, 0.3333, 0.9166, 0.3333, 0.9166, 0.3333, 1.0, 0.5, 1.0, 0.5, 0.9166, 0.3333, 0.4994, 0.3333, 0.5828, 0.5, 0.5828, 0.5, 0.4994, 0.3333, 0.5828, 0.3333, 0.6662, 0.5, 0.6662, 0.5, 0.5828, 0.3333, 0.6662, 0.3333, 0.7497, 0.5, 0.7497, 0.5, 0.6662, 0.3333, 0.7497, 0.3333, 0.8331, 0.5, 0.8331, 0.5, 0.7497, 0.3333, 0.8331, 0.3333, 0.9166, 0.5, 0.9166, 0.5, 0.8331, 0.1667, 0.4994, 0.1667, 0.5828, 0.3333, 0.5828, 0.3333, 0.4994, 0.1667, 0.5828, 0.1667, 0.6662, 0.3333, 0.6662, 0.3333, 0.5828, 0.1667, 0.6662, 0.1667, 0.7497, 0.3333, 0.7497, 0.3333, 0.6662, 0.1667, 0.7497, 0.1667, 0.8331, 0.3333, 0.8331, 0.3333, 0.7497, 0.1667, 0.8331, 0.1667, 0.9166, 0.3333, 0.9166, 0.3333, 0.8331, 0.0, 0.4994, 0.0, 0.5828, 0.1667, 0.5828, 0.1667, 0.4994, 0.0, 0.5828, 0.0, 0.6662, 0.1667, 0.6662, 0.1667, 0.5828, 0.0, 0.6662, 0.0, 0.7497, 0.1667, 0.7497, 0.1667, 0.6662, 0.0, 0.7497, 0.0, 0.8331, 0.1667, 0.8331, 0.1667, 0.7497, 0.0, 0.8331, 0.0, 0.9166, 0.1667, 0.9166, 0.1667, 0.8331, 0.224, 0.7497, 0.224, 0.7497, 0.2266, 0.791, 0.2266, 0.791, 0.3333, 0.4994, 0.5, 0.4994, 0.5, 0.5828, 0.3333, 0.5828, 0.4643, 0.7975, 0.4643, 0.7497, 0.4643, 0.7497, 0.4643, 0.7975, 0.1667, 0.4994, 0.3333, 0.4994, 0.3333, 0.5828, 0.1667, 0.5828, 0.3387, 0.7971, 0.4643, 0.7975, 0.4643, 0.7975, 0.3387, 0.7971, 0.3387, 0.7022, 0.3387, 0.7022, 0.2266, 0.7083, 0.2266, 0.7083, 0.0, 0.4994, 0.1667, 0.4994, 0.1667, 0.5828, 0.0, 0.5828, 0.0, 0.5828, 0.1667, 0.5828, 0.1667, 0.6662, 0.0, 0.6662, 0.0, 0.6662, 0.1667, 0.6662, 0.1667, 0.7497, 0.0, 0.7497, 0.0, 0.7497, 0.1667, 0.7497, 0.1667, 0.8331, 0.0, 0.8331, 0.0, 0.8331, 0.1667, 0.8331, 0.1667, 0.9166, 0.0, 0.9166, 0.0, 1.0, 0.0, 0.9166, 0.0, 0.9166, 0.0, 1.0, 0.0, 0.9166, 0.0, 0.8331, 0.0, 0.8331, 0.0, 0.9166, 0.0, 0.8331, 0.0, 0.7497, 0.0, 0.7497, 0.0, 0.8331, 0.0, 0.7497, 0.0, 0.6662, 0.0, 0.6662, 0.0, 0.7497, 0.0, 0.6662, 0.0, 0.5828, 0.0, 0.5828, 0.0, 0.6662, 0.3387, 0.7022, 0.4643, 0.7019, 0.4643, 0.7497, 0.3333, 0.7497, 0.3333, 0.7497, 0.4643, 0.7497, 0.4643, 0.7975, 0.3387, 0.7971, 0.2266, 0.7083, 0.3387, 0.7022, 0.3333, 0.7497, 0.224, 0.7497, 0.224, 0.7497, 0.3333, 0.7497, 0.3387, 0.7971, 0.2266, 0.791, 0.2266, 0.7083, 0.2266, 0.7083, 0.224, 0.7497, 0.224, 0.7497, 0.4643, 0.7497, 0.4643, 0.7497, 0.4643, 0.7019, 0.4643, 0.7019, 0.4643, 0.7019, 0.4643, 0.7019, 0.3387, 0.7022, 0.3387, 0.7022, 0.3333, 0.5828, 0.5, 0.5828, 0.5, 0.6662, 0.3946, 0.6662, 0.3947, 0.8331, 0.5, 0.8331, 0.5, 0.9166, 0.3333, 0.9166, 0.1667, 0.5828, 0.3333, 0.5828, 0.3946, 0.6662, 0.1667, 0.6662, 0.1667, 0.8331, 0.3947, 0.8331, 0.3333, 0.9166, 0.1667, 0.9166, 0.2266, 0.7083, 0.224, 0.7497, 0.1667, 0.7497, 0.1667, 0.6662, 0.224, 0.7497, 0.2266, 0.791, 0.1667, 0.8331, 0.1667, 0.7497, 0.4643, 0.7497, 0.4643, 0.7019, 0.5, 0.6662, 0.5, 0.7497, 0.4643, 0.7975, 0.4643, 0.7497, 0.5, 0.7497, 0.5, 0.8331, 0.4643, 0.7019, 0.3387, 0.7022, 0.3946, 0.6662, 0.5, 0.6662, 0.3387, 0.7971, 0.4643, 0.7975, 0.5, 0.8331, 0.3947, 0.8331, 0.3387, 0.7022, 0.2266, 0.7083, 0.1667, 0.6662, 0.3946, 0.6662, 0.2266, 0.791, 0.3387, 0.7971, 0.3947, 0.8331, 0.1667, 0.8331, 0.1667, 0.7497, 0.1667, 0.6662, 0.1667, 0.6662, 0.1667, 0.7497, 0.1667, 0.8331, 0.1667, 0.7497, 0.1667, 0.7497, 0.1667, 0.8331, 0.3333, 0.5828, 0.5, 0.5828, 0.5, 0.5828, 0.3333, 0.5828, 0.1667, 0.9166, 0.1667, 0.8331, 0.1667, 0.8331, 0.1667, 0.9166, 0.3333, 0.9166, 0.1667, 0.9166, 0.1667, 0.9166, 0.3333, 0.9166, 0.5, 0.9166, 0.3333, 0.9166, 0.3333, 0.9166, 0.5, 0.9166, 0.1667, 0.6662, 0.1667, 0.5828, 0.1667, 0.5828, 0.1667, 0.6662, 0.1667, 0.5828, 0.3333, 0.5828, 0.3333, 0.5828, 0.1667, 0.5828, 0.0, 0.6662, 0.0, 0.5828, 0.0, 0.5828, 0.0, 0.6662, 0.0, 0.7497, 0.0, 0.6662, 0.0, 0.6662, 0.0, 0.7497, 0.0, 0.8331, 0.0, 0.7497, 0.0, 0.7497, 0.0, 0.8331, 0.0, 0.9166, 0.0, 0.8331, 0.0, 0.8331, 0.0, 0.9166, 0.0, 1.0, 0.0, 0.9166, 0.0, 0.9166, 0.0, 1.0, 0.0, 0.5828, 0.0, 0.4994, 0.0, 0.4994, 0.0, 0.5828, 0.2266, 0.791, 0.2266, 0.791, 0.3387, 0.7971, 0.3387, 0.7971, 0.0, 0.5828, 0.0, 0.5828, 0.0, 0.4994, 0.0, 0.4994, 0.0, 0.9166, 0.0, 1.0, 0.1667, 1.0, 0.1667, 0.9166, 0.1667, 0.9166, 0.1667, 1.0, 0.3333, 1.0, 0.3333, 0.9166, 0.3333, 0.9166, 0.3333, 1.0, 0.5, 1.0, 0.5, 0.9166, 0.0, 0.9166, 0.1667, 0.9166, 0.1667, 1.0, 0.0, 1.0, 0.1667, 0.9166, 0.3333, 0.9166, 0.3333, 1.0, 0.1667, 1.0, 0.3333, 0.9166, 0.5, 0.9166, 0.5, 1.0, 0.3333, 1.0, 0.3333, 0.4994, 0.5, 0.4994, 0.5, 0.5828, 0.3333, 0.5828, 0.3333, 0.5828, 0.5, 0.5828, 0.5, 0.6662, 0.3333, 0.6662, 0.3333, 0.6662, 0.5, 0.6662, 0.5, 0.7497, 0.3333, 0.7497, 0.3333, 0.7497, 0.5, 0.7497, 0.5, 0.8331, 0.3333, 0.8331, 0.3333, 0.8331, 0.5, 0.8331, 0.5, 0.9166, 0.3333, 0.9166, 0.1667, 0.4994, 0.3333, 0.4994, 0.3333, 0.5828, 0.1667, 0.5828, 0.1667, 0.5828, 0.3333, 0.5828, 0.3333, 0.6662, 0.1667, 0.6662, 0.1667, 0.6662, 0.3333, 0.6662, 0.3333, 0.7497, 0.1667, 0.7497, 0.1667, 0.7497, 0.3333, 0.7497, 0.3333, 0.8331, 0.1667, 0.8331, 0.1667, 0.8331, 0.3333, 0.8331, 0.3333, 0.9166, 0.1667, 0.9166, 0.0, 0.4994, 0.1667, 0.4994, 0.1667, 0.5828, 0.0, 0.5828, 0.0, 0.5828, 0.1667, 0.5828, 0.1667, 0.6662, 0.0, 0.6662, 0.0, 0.6662, 0.1667, 0.6662, 0.1667, 0.7497, 0.0, 0.7497, 0.0, 0.7497, 0.1667, 0.7497, 0.1667, 0.8331, 0.0, 0.8331, 0.0, 0.8331, 0.1667, 0.8331, 0.1667, 0.9166, 0.0, 0.9166, 0.224, 0.7497, 0.2266, 0.791, 0.2266, 0.791, 0.224, 0.7497, 0.3333, 0.4994, 0.3333, 0.5828, 0.5, 0.5828, 0.5, 0.4994, 0.4643, 0.7975, 0.4643, 0.7975, 0.4643, 0.7497, 0.4643, 0.7497, 0.1667, 0.4994, 0.1667, 0.5828, 0.3333, 0.5828, 0.3333, 0.4994, 0.3387, 0.7971, 0.3387, 0.7971, 0.4643, 0.7975, 0.4643, 0.7975, 0.3387, 0.7022, 0.2266, 0.7083, 0.2266, 0.7083, 0.3387, 0.7022, 0.0, 0.4994, 0.0, 0.5828, 0.1667, 0.5828, 0.1667, 0.4994, 0.0, 0.5828, 0.0, 0.6662, 0.1667, 0.6662, 0.1667, 0.5828, 0.0, 0.6662, 0.0, 0.7497, 0.1667, 0.7497, 0.1667, 0.6662, 0.0, 0.7497, 0.0, 0.8331, 0.1667, 0.8331, 0.1667, 0.7497, 0.0, 0.8331, 0.0, 0.9166, 0.1667, 0.9166, 0.1667, 0.8331, 0.0, 1.0, 0.0, 1.0, 0.0, 0.9166, 0.0, 0.9166, 0.0, 0.9166, 0.0, 0.9166, 0.0, 0.8331, 0.0, 0.8331, 0.0, 0.8331, 0.0, 0.8331, 0.0, 0.7497, 0.0, 0.7497, 0.0, 0.7497, 0.0, 0.7497, 0.0, 0.6662, 0.0, 0.6662, 0.0, 0.6662, 0.0, 0.6662, 0.0, 0.5828, 0.0, 0.5828, 0.3387, 0.7022, 0.3333, 0.7497, 0.4643, 0.7497, 0.4643, 0.7019, 0.3333, 0.7497, 0.3387, 0.7971, 0.4643, 0.7975, 0.4643, 0.7497, 0.2266, 0.7083, 0.224, 0.7497, 0.3333, 0.7497, 0.3387, 0.7022, 0.224, 0.7497, 0.2266, 0.791, 0.3387, 0.7971, 0.3333, 0.7497, 0.2266, 0.7083, 0.224, 0.7497, 0.224, 0.7497, 0.2266, 0.7083, 0.4643, 0.7497, 0.4643, 0.7019, 0.4643, 0.7019, 0.4643, 0.7497, 0.4643, 0.7019, 0.3387, 0.7022, 0.3387, 0.7022, 0.4643, 0.7019, 0.3333, 0.5828, 0.3946, 0.6662, 0.5, 0.6662, 0.5, 0.5828, 0.3947, 0.8331, 0.3333, 0.9166, 0.5, 0.9166, 0.5, 0.8331, 0.1667, 0.5828, 0.1667, 0.6662, 0.3946, 0.6662, 0.3333, 0.5828, 0.1667, 0.8331, 0.1667, 0.9166, 0.3333, 0.9166, 0.3947, 0.8331, 0.2266, 0.7083, 0.1667, 0.6662, 0.1667, 0.7497, 0.224, 0.7497, 0.224, 0.7497, 0.1667, 0.7497, 0.1667, 0.8331, 0.2266, 0.791, 0.4643, 0.7497, 0.5, 0.7497, 0.5, 0.6662, 0.4643, 0.7019, 0.4643, 0.7975, 0.5, 0.8331, 0.5, 0.7497, 0.4643, 0.7497, 0.4643, 0.7019, 0.5, 0.6662, 0.3946, 0.6662, 0.3387, 0.7022, 0.3387, 0.7971, 0.3947, 0.8331, 0.5, 0.8331, 0.4643, 0.7975, 0.3387, 0.7022, 0.3946, 0.6662, 0.1667, 0.6662, 0.2266, 0.7083, 0.2266, 0.791, 0.1667, 0.8331, 0.3947, 0.8331, 0.3387, 0.7971, 0.1667, 0.7497, 0.1667, 0.7497, 0.1667, 0.6662, 0.1667, 0.6662, 0.1667, 0.8331, 0.1667, 0.8331, 0.1667, 0.7497, 0.1667, 0.7497, 0.3333, 0.5828, 0.3333, 0.5828, 0.5, 0.5828, 0.5, 0.5828, 0.1667, 0.9166, 0.1667, 0.9166, 0.1667, 0.8331, 0.1667, 0.8331, 0.3333, 0.9166, 0.3333, 0.9166, 0.1667, 0.9166, 0.1667, 0.9166, 0.5, 0.9166, 0.5, 0.9166, 0.3333, 0.9166, 0.3333, 0.9166, 0.1667, 0.6662, 0.1667, 0.6662, 0.1667, 0.5828, 0.1667, 0.5828, 0.1667, 0.5828, 0.1667, 0.5828, 0.3333, 0.5828, 0.3333, 0.5828, 0.0, 0.6662, 0.0, 0.6662, 0.0, 0.5828, 0.0, 0.5828, 0.0, 0.7497, 0.0, 0.7497, 0.0, 0.6662, 0.0, 0.6662, 0.0, 0.8331, 0.0, 0.8331, 0.0, 0.7497, 0.0, 0.7497, 0.0, 0.9166, 0.0, 0.9166, 0.0, 0.8331, 0.0, 0.8331, 0.0, 1.0, 0.0, 1.0, 0.0, 0.9166, 0.0, 0.9166, 0.0, 0.5828, 0.0, 0.5828, 0.0, 0.4994, 0.0, 0.4994, 0.2266, 0.791, 0.3387, 0.7971, 0.3387, 0.7971, 0.2266, 0.791, 0.5, 1.0, 0.5, 1.0, 0.3333, 1.0, 0.3333, 1.0, 0.0, 1.0, 0.0, 0.0, 0.1667, 1.0, 0.0, 1.0, 0.3333, 1.0, 0.1667, 1.0, 0.0, 0.0, 0.0, 0.0, 0.5, 1.0, 0.3333, 1.0, 0.0, 0.0, 0.0, 0.0, 0.3333, 1.0, 0.5, 1.0, 0.0, 0.0, 0.0, 0.0, 0.1667, 1.0, 0.3333, 1.0, 0.0, 0.0, 0.0, 0.0, 0.0, 1.0, 0.1667, 1.0, 0.0, 0.0, 0.0, 1.0, 0.0, 1.0, 0.0, 1.0, 0.0, 0.0, 0.1667, 1.0, 0.1667, 1.0, 0.0, 0.0, 0.0, 0.0, 0.3333, 1.0, 0.1667, 1.0, 0.0, 0.0, 0.0, 1.0, 0.0, 1.0, 0.3333, 1.0, 0.0, 0.0, 0.0, 0.0, 0.1667, 1.0, 0.5, 1.0, 0.0, 0.0, 0.0, 0.0, 0.3333, 1.0, 0.3333, 1.0, 0.0, 0.0, 0.0, 0.0, 0.5, 1.0, 0.3333, 1.0, 0.3333, 1.0, 0.1667, 1.0, 0.1667, 1.0, 0.1667, 1.0, 0.1667, 1.0, 0.0, 1.0, 0.0, 1.0, 0.1667, 1.0, 0.1667, 1.0, 0.3333, 1.0, 0.3333, 1.0, 0.0, 1.0, 0.0, 1.0, 0.1667, 1.0, 0.1667, 1.0, 0.3333, 1.0, 0.3333, 1.0, 0.5, 1.0, 0.5, 1.0, 0.0, 0.6662, 0.0, 0.6662, 0.0, 0.5828, 0.0, 0.5828, 0.0, 0.7497, 0.0, 0.7497, 0.0, 0.6662, 0.0, 0.6662, 0.0, 0.8331, 0.0, 0.8331, 0.0, 0.7497, 0.0, 0.7497, 0.0, 0.9166, 0.0, 0.9166, 0.0, 0.8331, 0.0, 0.8331, 0.0, 1.0, 0.0, 1.0, 0.0, 0.9166, 0.0, 0.9166, 0.0, 0.5828, 0.0, 0.5828, 0.0, 0.4994, 0.0, 0.4994, 0.0, 0.5828, 0.0, 0.5828, 0.0, 0.6662, 0.0, 0.6662, 0.0, 0.6662, 0.0, 0.6662, 0.0, 0.7497, 0.0, 0.7497, 0.0, 0.7497, 0.0, 0.7497, 0.0, 0.8331, 0.0, 0.8331, 0.0, 0.8331, 0.0, 0.8331, 0.0, 0.9166, 0.0, 0.9166, 0.0, 0.9166, 0.0, 0.9166, 0.0, 1.0, 0.0, 1.0, 0.0, 0.4994, 0.0, 0.4994, 0.0, 0.5828, 0.0, 0.5828, 0.0, 0.5828, 0.0, 0.5828, 0.0, 0.6662, 0.0, 0.6662, 0.0, 0.6662, 0.0, 0.6662, 0.0, 0.7497, 0.0, 0.7497, 0.0, 0.7497, 0.0, 0.7497, 0.0, 0.8331, 0.0, 0.8331, 0.0, 0.8331, 0.0, 0.8331, 0.0, 0.9166, 0.0, 0.9166, 0.0, 0.4994, 0.0, 0.4994, 0.0, 0.5828, 0.0, 0.5828, 0.0, 0.6662, 0.0, 0.6662, 0.0, 0.5828, 0.0, 0.5828, 0.0, 0.7497, 0.0, 0.7497, 0.0, 0.6662, 0.0, 0.6662, 0.0, 0.8331, 0.0, 0.8331, 0.0, 0.7497, 0.0, 0.7497, 0.0, 0.9166, 0.0, 0.9166, 0.0, 0.8331, 0.0, 0.8331, 0.0, 0.5828, 0.0, 0.5828, 0.0, 0.4994, 0.0, 0.4994, 0.0, 0.9166, 0.1667, 0.9166, 0.1667, 0.9166, 0.0, 0.9166])
me_plane_002.materials.append(mat_material)
me_plane_002.materials.append(mat_material_001)
me_plane_002.update()

# ---- objects
ob_plane = bpy.data.objects.new('Plane', me_plane_002)

# ---- transforms, parenting, visibility, modifiers, constraints
ob_plane.location = (-3.648e-06, -0.233, -0.05707)
_m = ob_plane.modifiers.new('Auto Smooth', 'NODES')
_m.node_group = ng_auto_smooth
_gi = [s.identifier for s in ng_auto_smooth.interface.items_tree if s.item_type == 'SOCKET' and s.in_out == 'INPUT']
_m[_gi[1]] = 0.5236  # Angle

# ---- collection membership
col_collection.objects.link(ob_plane)

# ---- scene / render settings (as saved in the file)
scene.frame_start = 1; scene.frame_end = 250; scene.frame_set(1)
scene.render.engine = 'BLENDER_EEVEE_NEXT'
scene.cycles.sampling_pattern = 'TABULATED_SOBOL'
scene.cycles.use_light_tree = False
scene.view_settings.view_transform = 'Filmic'
bpy.context.view_layer.update()

# ---- added for rendering (the .blend has no active camera and no usable light): camera, sun
cam_auto = bpy.data.cameras.new('AutoCamera')
cam_auto.lens = 50.0
cam_auto.sensor_width = 36.0
cam_auto.clip_end = 1000.0
ob_auto_camera = bpy.data.objects.new('AutoCamera', cam_auto)
scene.collection.objects.link(ob_auto_camera)
ob_auto_camera.location = (0.332621, -0.642912, 0.231211)
ob_auto_camera.rotation_euler = (1.09748, -7.21219e-08, 0.694738)
scene.camera = ob_auto_camera
light_auto_sun = bpy.data.lights.new('AutoSun', 'SUN')
light_auto_sun.energy = 3.0
light_auto_sun.angle = 0.0523599
ob_auto_sun = bpy.data.objects.new('AutoSun', light_auto_sun)
scene.collection.objects.link(ob_auto_sun)
ob_auto_sun.rotation_euler = (0.872665, 0.174533, 0.523599)
bpy.context.view_layer.update()
